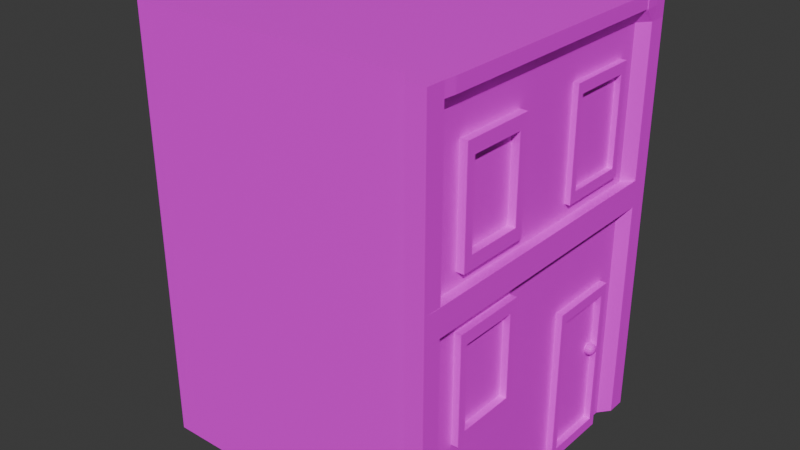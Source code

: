# Source: house.blend  (saved by Blender 4.0.36; exported with 4.5.12 LTS)
import bpy
from mathutils import Matrix  # noqa: F401  (used for matrix-valued properties, if any)

bpy.ops.wm.read_factory_settings(use_empty=True)
scene = bpy.context.scene
scene.name = 'Scene'

# ---- collections
col_collection = bpy.data.collections.new('Collection'); scene.collection.children.link(col_collection)

# ---- images (referenced by path relative to the original .blend; pixels are not part of the script)
import os
ASSET_DIR = os.environ.get("B2B_ASSET_DIR", "")  # directory of the original .blend (textures are referenced by path, not embedded)
HERE = os.path.dirname(os.path.abspath(__file__))  # packed textures are extracted next to this script under _unpacked/

def load_image(name, relpath, width, height, colorspace="sRGB"):
    """Load a texture the original file referenced (path relative to the .blend, or extracted next to this script)."""
    p = next((c for c in (os.path.join(HERE, relpath), os.path.join(ASSET_DIR, relpath)) if relpath and os.path.exists(c)), "")
    if p:
        img = bpy.data.images.load(p, check_existing=True)
        img.name = name
    else:  # same state as the original file: an image datablock whose file is absent (Cycles renders it pink)
        img = bpy.data.images.new(name, width, height)
        img.source = "FILE"
        img.filepath = "//" + (relpath or name)
    img.colorspace_settings.name = colorspace
    return img
img_brick_texture_2_jpeg = load_image('brick texture 2.jpeg', 'brick texture 2.jpeg', 1024, 1024, 'sRGB')
img_window_texture_2_jpg = load_image('window texture 2.jpg', 'window texture 2.jpg', 1024, 1024, 'sRGB')
img_wood_texture_wooh_jpeg = load_image('wood texture wooh.jpeg', 'wood texture wooh.jpeg', 1024, 1024, 'sRGB')
img_wood_texture_jpeg = load_image('wood texture.jpeg', 'wood texture.jpeg', 1024, 1024, 'sRGB')
img_gold_texture_jpeg = load_image('gold texture.jpeg', 'gold texture.jpeg', 1024, 1024, 'sRGB')

# ---- materials (node trees are filled in below, after node groups)
mat_material_002 = bpy.data.materials.new('Material.002')
mat_material_002.use_transparent_shadow = False
mat_material_001 = bpy.data.materials.new('Material.001')
mat_material_001.use_transparent_shadow = False
mat_material_005 = bpy.data.materials.new('Material.005')
mat_material_005.use_transparent_shadow = False
mat_material = bpy.data.materials.new('Material')
mat_material.alpha_threshold = 0.0
mat_material.use_transparent_shadow = False
mat_material.roughness = 0.5
mat_material.line_color = (0.0, 0.0, 0.0, 1.0)
mat_material_003 = bpy.data.materials.new('Material.003')
mat_material_003.use_transparent_shadow = False
mat_material_004 = bpy.data.materials.new('Material.004')
mat_material_004.use_transparent_shadow = False
mat_material_006 = bpy.data.materials.new('Material.006')
mat_material_006.use_transparent_shadow = False

# ---- material node trees
mat_material_002.use_nodes = True; mat_material_002.node_tree.nodes.clear()
_N = mat_material_002.node_tree.nodes; _L = mat_material_002.node_tree.links
n0 = _N.new('ShaderNodeBsdfPrincipled'); n0.name = 'Principled BSDF'; n0.location = (10, 300)
n0.inputs[3].default_value = 1.45
n1 = _N.new('ShaderNodeOutputMaterial'); n1.name = 'Material Output'; n1.location = (300, 300)
n2 = _N.new('ShaderNodeTexImage'); n2.name = 'Image Texture'; n2.location = (-351, 260)
n2.image = img_brick_texture_2_jpeg
_L.new(n0.outputs[0], n1.inputs[0])
_L.new(n2.outputs[0], n0.inputs[0])
n1.is_active_output = True
mat_material_001.use_nodes = True; mat_material_001.node_tree.nodes.clear()
_N = mat_material_001.node_tree.nodes; _L = mat_material_001.node_tree.links
n0 = _N.new('ShaderNodeBsdfPrincipled'); n0.name = 'Principled BSDF'; n0.location = (10, 300)
n0.inputs[3].default_value = 1.45
n1 = _N.new('ShaderNodeOutputMaterial'); n1.name = 'Material Output'; n1.location = (300, 300)
n2 = _N.new('ShaderNodeTexImage'); n2.name = 'Image Texture'; n2.location = (-332, 241)
n2.image = img_window_texture_2_jpg
_L.new(n0.outputs[0], n1.inputs[0])
_L.new(n2.outputs[0], n0.inputs[0])
n1.is_active_output = True
mat_material_005.use_nodes = True; mat_material_005.node_tree.nodes.clear()
_N = mat_material_005.node_tree.nodes; _L = mat_material_005.node_tree.links
n0 = _N.new('ShaderNodeBsdfPrincipled'); n0.name = 'Principled BSDF'; n0.location = (10, 300)
n0.inputs[3].default_value = 1.45
n1 = _N.new('ShaderNodeOutputMaterial'); n1.name = 'Material Output'; n1.location = (300, 300)
n2 = _N.new('ShaderNodeTexImage'); n2.name = 'Image Texture'; n2.location = (-363, 249)
n2.image = img_wood_texture_wooh_jpeg
_L.new(n0.outputs[0], n1.inputs[0])
_L.new(n2.outputs[0], n0.inputs[0])
n1.is_active_output = True
mat_material.use_nodes = True; mat_material.node_tree.nodes.clear()
_N = mat_material.node_tree.nodes; _L = mat_material.node_tree.links
n0 = _N.new('ShaderNodeOutputMaterial'); n0.name = 'Material Output'; n0.location = (300, 300)
n1 = _N.new('ShaderNodeBsdfPrincipled'); n1.name = 'Principled BSDF'; n1.location = (10, 300)
n1.inputs[3].default_value = 1.45
_L.new(n1.outputs[0], n0.inputs[0])
n0.is_active_output = True
mat_material_003.use_nodes = True; mat_material_003.node_tree.nodes.clear()
_N = mat_material_003.node_tree.nodes; _L = mat_material_003.node_tree.links
n0 = _N.new('ShaderNodeBsdfPrincipled'); n0.name = 'Principled BSDF'; n0.location = (10, 300)
n0.inputs[3].default_value = 1.45
n1 = _N.new('ShaderNodeOutputMaterial'); n1.name = 'Material Output'; n1.location = (300, 300)
n2 = _N.new('ShaderNodeTexImage'); n2.name = 'Image Texture'; n2.location = (-343, 239)
n2.image = img_wood_texture_jpeg
_L.new(n0.outputs[0], n1.inputs[0])
_L.new(n2.outputs[0], n0.inputs[0])
n1.is_active_output = True
mat_material_004.use_nodes = True; mat_material_004.node_tree.nodes.clear()
_N = mat_material_004.node_tree.nodes; _L = mat_material_004.node_tree.links
n0 = _N.new('ShaderNodeBsdfPrincipled'); n0.name = 'Principled BSDF'; n0.location = (10, 300)
n0.inputs[3].default_value = 1.45
n1 = _N.new('ShaderNodeOutputMaterial'); n1.name = 'Material Output'; n1.location = (300, 300)
n2 = _N.new('ShaderNodeTexImage'); n2.name = 'Image Texture'; n2.location = (-394, 264)
n2.image = img_wood_texture_jpeg
_L.new(n0.outputs[0], n1.inputs[0])
_L.new(n2.outputs[0], n0.inputs[0])
n1.is_active_output = True
mat_material_006.use_nodes = True; mat_material_006.node_tree.nodes.clear()
_N = mat_material_006.node_tree.nodes; _L = mat_material_006.node_tree.links
n0 = _N.new('ShaderNodeBsdfPrincipled'); n0.name = 'Principled BSDF'; n0.location = (10, 300)
n0.inputs[3].default_value = 1.45
n1 = _N.new('ShaderNodeOutputMaterial'); n1.name = 'Material Output'; n1.location = (300, 300)
n2 = _N.new('ShaderNodeTexImage'); n2.name = 'Image Texture'; n2.location = (-366, 255)
n2.image = img_gold_texture_jpeg
_L.new(n0.outputs[0], n1.inputs[0])
_L.new(n2.outputs[0], n0.inputs[0])
n1.is_active_output = True

# ---- world
world_world = bpy.data.worlds.new('World'); scene.world = world_world
world_world.use_nodes = True; world_world.node_tree.nodes.clear()
_N = world_world.node_tree.nodes; _L = world_world.node_tree.links
n0 = _N.new('ShaderNodeOutputWorld'); n0.name = 'World Output'; n0.location = (300, 300)
n1 = _N.new('ShaderNodeBackground'); n1.name = 'Background'; n1.location = (10, 300)
n1.inputs[0].default_value = (0.05088, 0.05088, 0.05088, 1.0)
_L.new(n1.outputs[0], n0.inputs[0])
n0.is_active_output = True
world_world.color = (0.05088, 0.05088, 0.05088)
world_world.use_sun_shadow = False
world_world.sun_shadow_jitter_overblur = 0.0

# ---- meshes
me_cube = bpy.data.meshes.new('Cube')
me_cube.from_pydata([(1.0, 1.0, 1.0), (1.0, 1.0, -1.0), (1.0, -1.0, 1.0), (1.0, -1.0, -1.0), (-1.0, 1.0, 1.0), (-1.0, 1.0, -1.0), (-1.0, -1.0, 1.0), (-1.0, -1.0, -1.0), (1.064, 0.9533, -0.5), (-1.0, -1.0, 0.0), (-1.0, 0.5, 0.875), (-1.0, 1.0, 0.0), (-1.0, 0.0, -1.0), (1.069, 0.0, 1.0), (-1.0, 0.0, 1.0), (1.0, 0.0, -1.0), (1.0, 0.0, 0.0), (-1.0, 0.0, 0.0), (-1.0, -0.5, -1.0), (1.069, -0.5, 1.0), (1.0, -0.5, -0.05602), (-1.0, -0.5, 1.0), (1.0, -0.5, -1.0), (-1.0, -0.5, 0.0), (-1.0, 0.5, 1.0), (1.0, 0.5, -0.9505), (-1.0, 0.5, 0.0), (-1.0, 0.5, -1.0), (1.069, 0.5, 1.0), (1.0, 0.5, 0.0), (-1.0, -1.0, 0.5), (1.064, 0.9533, 0.75), (1.0, 0.5, 0.875), (-1.0, 1.0, 0.5), (1.0, 0.0, 0.5), (-1.0, 0.0, 0.5), (-1.0, -0.5, 0.5), (-1.0, 0.5, 0.5), (1.07, 0.9768, 1.0), (1.0, -0.5, 0.875), (-1.0, 1.0, -0.5), (-1.0, -1.0, -0.5), (-1.0, 0.0, -0.5), (1.0, 0.0, -0.5), (-1.044, -0.5, -0.5), (1.0, -0.5, -0.5), (-1.0, 0.5, -0.5), (-1.0, -0.75, -1.0), (1.069, -0.75, 1.0), (1.0, -0.694, -0.05602), (-1.0, -0.75, 1.0), (1.0, -0.75, -1.0), (-1.0, -0.75, 0.0), (-1.0, -0.75, 0.5), (1.0, -0.6891, 0.5), (-1.044, -0.75, -0.5), (1.0, -0.694, -0.444), (-1.0, -0.25, 1.0), (1.0, -0.25, -1.0), (-1.0, -0.25, 0.0), (-1.0, -0.25, -1.0), (1.069, -0.25, 1.0), (1.0, -0.306, -0.05602), (1.0, -0.25, 0.5), (-1.0, -0.25, 0.5), (1.0, -0.306, -0.444), (-1.0, -0.25, -0.5), (-1.0, 0.25, -1.0), (1.069, 0.25, 1.0), (1.0, 0.25, 0.0), (-1.0, 0.25, 1.0), (1.0, 0.2995, -0.9505), (-1.0, 0.25, 0.0), (-1.0, 0.25, 0.5), (-1.0, 0.25, -0.5), (1.0, 0.2995, -0.5), (-1.0, 0.75, 1.0), (1.0, 0.7005, -0.9505), (-1.0, 0.75, 0.0), (-1.0, 0.75, -1.0), (1.069, 0.75, 1.0), (1.0, 0.75, 0.0), (1.0, 0.75, 0.5), (-1.0, 0.75, 0.5), (1.0, 0.75, -0.5), (-1.0, 0.75, -0.5), (-1.0, -1.0, -0.25), (1.064, 0.9533, -0.25), (-1.0, -0.5, 0.875), (-1.0, 1.0, -0.25), (-1.0, 0.0, -0.25), (1.0, 0.0, -0.25), (-1.0, -0.5, -0.25), (1.0, 0.5, -0.25), (-1.0, 0.5, -0.25), (-1.0, -0.75, -0.25), (1.0, -0.694, -0.25), (1.0, -0.306, -0.25), (-1.0, -0.25, -0.25), (-1.0, 0.25, -0.25), (1.0, 0.2995, -0.2995), (1.0, 0.7005, -0.2995), (-1.0, 0.75, -0.25), (1.064, 0.9533, 0.0), (-1.0, 0.0, 0.875), (-1.0, 1.0, 0.25), (1.0, 0.0, 0.25), (-1.0, 0.0, 0.25), (-1.0, -0.5, 0.25), (1.0, -0.5, 0.3109), (-1.0, 0.5, 0.25), (-1.0, -1.0, 0.25), (1.0, -0.6891, 0.3109), (-1.0, -0.75, 0.25), (-1.0, -0.25, 0.25), (1.0, -0.3109, 0.3109), (-1.0, 0.25, 0.25), (-1.0, 0.75, 0.25), (-1.0, -1.0, 0.75), (1.064, 0.9533, 0.25), (1.0, 0.0, 0.875), (-1.0, 1.0, 0.75), (1.0, 0.0, 0.75), (-1.0, 0.0, 0.75), (-1.0, -0.5, 0.75), (1.0, -0.5, 0.75), (1.0, 0.5, 0.75), (-1.0, 0.5, 0.75), (-1.0, -0.75, 0.75), (1.0, -0.6891, 0.6891), (1.0, -0.3109, 0.6891), (-1.0, -0.25, 0.75), (-1.0, 0.25, 0.75), (-1.0, 0.75, 0.75), (1.064, 0.9533, 0.5), (-1.0, 1.0, 0.875), (-1.0, 1.0, -0.75), (-1.0, 0.0, -0.75), (1.0, 0.0, -0.75), (-1.044, -0.5, -0.75), (1.0, -0.5, -0.75), (-1.0, 0.5, -0.75), (-1.0, -1.0, -0.75), (1.0, -0.75, -0.75), (-1.044, -0.75, -0.75), (-1.0, -0.25, -0.75), (1.0, -0.25, -0.75), (1.0, 0.2995, -0.75), (-1.0, 0.25, -0.75), (-1.0, 0.75, -0.75), (1.0, 0.7005, -0.75), (1.0, -0.75, 0.75), (1.0, -0.75, 0.5), (1.0, -0.25, 0.75), (1.0, -0.3109, 0.5), (1.0, -0.75, 0.25), (1.0, -0.25, 0.25), (1.0, -0.5, 0.25), (1.0, -0.5, 0.6891), (1.0, 0.25, 0.75), (1.0, 0.25, 0.5), (1.0, 0.75, 0.75), (1.0, 0.25, 0.25), (1.0, 0.75, 0.25), (1.0, 0.5, 0.25), (1.0, -0.25, 0.0), (1.0, -0.5, 0.0), (1.0, -0.25, -0.5), (1.0, -0.5, -0.444), (1.0, -0.75, 0.0), (1.0, -0.75, -0.5), (1.0, -0.75, -0.25), (1.0, -0.25, -0.25), (1.0, 0.25, -1.0), (1.0, 0.5, -1.0), (1.0, 0.25, -0.75), (1.0, 0.25, -0.25), (1.0, 0.25, -0.5), (1.0, 0.75, -1.0), (1.0, 0.75, -0.75), (1.0, 0.75, -0.25), (1.0, 0.7005, -0.5), (1.0, 0.5, -0.2995), (0.875, 1.0, 0.75), (0.875, 1.0, 0.25), (-1.0, -0.25, 0.125), (-1.0, -0.75, 0.125), (-1.0, 0.5, 0.125), (0.875, 1.0, -0.25), (0.875, 1.0, -0.5), (-1.0, -0.5, 0.125), (-1.0, 0.0, 0.125), (1.045, 0.2995, -0.9505), (1.045, 0.2995, -0.75), (1.045, 0.2995, -0.2995), (1.045, 0.2995, -0.5), (-1.0, 1.0, 0.125), (-1.0, -1.0, 0.875), (1.045, 0.7005, -0.2995), (1.0, 1.0, 0.125), (1.045, 0.5, -0.2995), (1.0, 0.25, 0.75), (1.0, 0.25, 0.5), (1.0, 0.75, 0.75), (1.0, 0.75, 0.5), (1.0, 0.25, 0.25), (1.0, 0.75, 0.25), (1.0, 0.5, 0.25), (1.0, 0.5, 0.75), (1.0, 0.2987, 0.7013), (1.0, 0.2987, 0.5), (1.0, 0.7013, 0.7013), (1.0, 0.7013, 0.5), (1.0, 0.2987, 0.2987), (1.0, 0.7013, 0.2987), (1.0, 0.5, 0.2987), (1.0, 0.5, 0.7013), (1.037, 0.2987, 0.7013), (1.037, 0.7013, 0.7013), (1.037, 0.5, 0.7013), (1.052, -0.6891, 0.6891), (1.052, -0.3109, 0.6891), (1.052, -0.5, 0.6891), (-1.0, 0.25, 0.125), (-1.0, 0.75, 0.125), (-1.0, -1.0, 0.125), (-1.0, -1.0, 0.1875), (1.0, 0.75, 0.1875), (-1.0, 0.75, 0.1875), (-1.0, 0.25, 0.1875), (1.0, 0.25, 0.1875), (1.0, -0.25, 0.1875), (-1.0, -0.25, 0.1875), (-1.0, -0.75, 0.1875), (1.0, -0.75, 0.1875), (-1.0, 0.5, 0.1875), (1.0, 0.5, 0.1875), (1.0, -0.5, 0.1875), (-1.0, -0.5, 0.1875), (-1.0, 0.0, 0.1875), (1.0, 0.0, 0.1875), (-1.0, 1.0, 0.1875), (1.0, -1.0, 0.1875), (1.0, 1.0, 0.1875), (1.0, 1.0, 0.0625), (1.0, -1.0, 0.0625), (-1.0, 1.0, 0.0625), (1.0, 0.0, 0.0625), (-1.0, 0.0, 0.0625), (-1.0, -0.5, 0.0625), (1.0, -0.5, 0.0625), (1.0, 0.5, 0.0625), (-1.0, 0.5, 0.0625), (1.0, -0.75, 0.0625), (-1.0, -0.75, 0.0625), (-1.0, -0.25, 0.0625), (1.0, -0.25, 0.0625), (1.0, 0.25, 0.0625), (-1.0, 0.25, 0.0625), (-1.0, 0.75, 0.0625), (1.0, 0.75, 0.0625), (-1.0, -1.0, 0.0625), (-1.0, -0.875, -1.0), (1.069, -0.875, 1.0), (1.0, -0.875, 0.0), (1.0, -0.875, 0.5), (1.0, -0.875, -0.5), (-1.0, -0.875, 1.0), (1.0, -0.875, -1.0), (-1.0, -0.875, 0.0), (-1.0, -0.875, 0.5), (-1.022, -0.875, -0.5), (-1.0, -0.875, -0.25), (1.0, -0.875, -0.25), (-1.0, -0.875, 0.25), (1.0, -0.875, 0.25), (-1.0, -0.875, 0.75), (1.0, -0.875, 0.75), (-1.022, -0.875, -0.75), (1.0, -0.875, -0.75), (-1.0, -0.875, 0.125), (0.875, 1.0, 0.5), (1.0, -0.875, 0.1875), (-1.0, -0.875, 0.1875), (1.0, -0.875, 0.0625), (-1.0, -0.875, 0.0625), (-1.0, 0.875, 1.0), (1.0, 0.875, -1.0), (-1.0, 0.875, 0.0), (-1.0, 0.875, 0.5), (-1.0, 0.875, -0.5), (-1.0, 0.875, -1.0), (1.069, 0.875, 1.0), (1.0, 0.875, 0.0), (1.0, 0.875, 0.5), (1.0, 0.875, -0.5), (1.0, 0.875, -0.25), (-1.0, 0.875, -0.25), (1.0, 0.875, 0.25), (-1.0, 0.875, 0.25), (1.0, 0.875, 0.75), (-1.0, 0.875, 0.75), (1.0, 0.875, -0.75), (-1.0, 0.875, -0.75), (-1.0, 0.875, 0.125), (-1.0, 0.875, 0.1875), (1.0, 0.875, 0.1875), (-1.0, 0.875, 0.0625), (1.0, 0.875, 0.0625), (0.0, 1.0, -1.0), (0.0, -1.0, 1.0), (0.0, -1.0, -1.0), (0.0, 1.0, 1.0), (0.0, 1.0, 0.0), (0.0, -1.0, 0.0), (0.0, 0.0, -1.0), (0.0, 0.0, 1.0), (0.0, -0.5, -1.0), (0.0, -0.5, 1.0), (0.0, 0.5, 1.0), (0.0, 0.5, -1.0), (0.0, 1.0, 0.5), (0.0, -1.0, 0.5), (0.0, -1.0, -0.5), (0.0, 1.0, -0.5), (0.0, -0.75, -1.0), (0.0, -0.75, 1.0), (0.0, -0.25, 1.0), (0.0, -0.25, -1.0), (0.0, 0.25, 1.0), (0.0, 0.25, -1.0), (0.0, 0.75, -1.0), (0.0, 0.75, 1.0), (0.0, -1.0, -0.25), (0.0, 1.0, -0.25), (0.0, -1.0, 0.25), (0.0, 1.0, 0.25), (0.0, 1.0, 0.75), (0.0, -1.0, 0.75), (0.0, 1.0, -0.75), (0.0, -1.0, -0.75), (0.0, -1.0, 0.125), (0.0, 1.0, 0.125), (0.0, 1.0, 0.1875), (0.0, -1.0, 0.1875), (0.0, 1.0, 0.0625), (0.0, -1.0, 0.0625), (0.0, -0.875, -1.0), (0.0, -0.875, 1.0), (0.0, 0.875, 1.0), (0.0, 0.875, -1.0), (0.5, -1.0, -1.0), (0.5, 1.0, 1.0), (0.5, 1.0, 0.0), (0.5, 0.0, 1.0), (0.5, -0.5, 1.0), (0.5, 0.5, 1.0), (0.5, 1.0, 0.5), (0.5, 1.0, -0.5), (0.5, -0.75, 1.0), (0.5, -0.25, 1.0), (0.5, 0.25, 1.0), (0.5, 0.75, 1.0), (0.5, 1.0, -0.25), (0.5, 1.0, 0.25), (0.5, 1.0, 0.75), (0.5, 1.0, -0.75), (0.5, 1.0, 0.125), (0.5, 1.0, 0.1875), (0.5, 1.0, 0.0625), (0.5, -0.875, 1.0), (0.5, 0.875, 1.0), (0.5, 1.0, -1.0), (0.5, -1.0, 1.0), (0.5, -1.0, 0.0), (0.5, 0.0, -1.0), (0.5, -0.5, -1.0), (0.5, 0.5, -1.0), (0.5, -1.0, 0.5), (0.5, -1.0, -0.5), (0.5, -0.75, -1.0), (0.5, -0.25, -1.0), (0.5, 0.25, -1.0), (0.5, 0.75, -1.0), (0.5, -1.0, -0.25), (0.5, -1.0, 0.25), (0.5, -1.0, 0.75), (0.5, -1.0, -0.75), (0.5, -1.0, 0.125), (0.5, -1.0, 0.1875), (0.5, -1.0, 0.0625), (0.5, -0.875, -1.0), (0.5, 0.875, -1.0), (0.75, -1.0, -1.0), (0.75, 1.0, 1.0), (0.75, 1.0, 0.0), (0.75, 0.0, 1.0), (0.75, -0.5, 1.0), (0.75, 0.5, 1.0), (0.75, 1.0, 0.5), (0.75, 1.0, -0.5), (0.75, -0.75, 1.0), (0.75, -0.25, 1.0), (0.75, 0.25, 1.0), (0.75, 0.75, 1.0), (0.75, 1.0, -0.25), (0.75, 1.0, 0.25), (0.75, 1.0, 0.75), (0.75, 1.0, -0.75), (0.75, 1.0, 0.125), (0.75, 1.0, 0.1875), (0.75, 1.0, 0.0625), (0.75, -0.875, 1.0), (0.75, 0.875, 1.0), (0.75, 1.0, -1.0), (0.75, -1.0, 1.0), (0.75, -1.0, 0.0), (0.75, 0.0, -1.0), (0.75, -0.5, -1.0), (0.75, 0.5, -1.0), (0.75, -1.0, 0.5), (0.75, -1.0, -0.5), (0.75, -0.75, -1.0), (0.75, -0.25, -1.0), (0.75, 0.25, -1.0), (0.75, 0.75, -1.0), (0.75, -1.0, -0.25), (0.75, -1.0, 0.25), (0.75, -1.0, 0.75), (0.75, -1.0, -0.75), (0.75, -1.0, 0.125), (0.75, -1.0, 0.1875), (0.75, -1.0, 0.0625), (0.75, -0.875, -1.0), (0.75, 0.875, -1.0), (0.875, -1.0, -1.0), (0.875, 1.0, 1.0), (0.875, 1.0, 0.0), (0.875, 0.0, 1.0), (0.875, -0.5, 1.0), (0.875, 0.5, 1.0), (0.875, 1.0, 0.5), (0.875, 1.0, -0.5), (0.875, -0.75, 1.0), (0.875, -0.25, 1.0), (0.875, 0.25, 1.0), (0.875, 0.75, 1.0), (0.875, 1.0, -0.25), (0.875, 1.0, 0.25), (0.875, 1.0, 0.75), (0.875, 1.0, -0.75), (0.875, 1.0, 0.125), (0.875, 1.0, 0.1875), (0.875, 1.0, 0.0625), (0.875, -0.875, 1.0), (0.875, 0.875, 1.0), (0.875, 1.0, -1.0), (0.875, -1.0, 1.0), (0.875, -1.0, 0.0), (0.875, 0.0, -1.0), (0.875, -0.5, -1.0), (0.875, 0.5, -1.0), (0.875, -1.0, 0.5), (0.875, -1.0, -0.5), (0.875, -0.75, -1.0), (0.875, -0.25, -1.0), (0.875, 0.25, -1.0), (0.875, 0.75, -1.0), (0.875, -1.0, -0.25), (0.875, -1.0, 0.25), (0.875, -1.0, 0.75), (0.875, -1.0, -0.75), (0.875, -1.0, 0.125), (0.875, -1.0, 0.1875), (0.875, -1.0, 0.0625), (0.875, -0.875, -1.0), (0.875, 0.875, -1.0), (0.875, 1.0, 1.0), (1.0, 0.875, -1.0), (0.875, 1.0, 0.0), (1.0, 1.0, 0.0625), (1.0, 1.0, 1.0), (1.0, 1.0, -1.0), (1.064, -0.957, 0.125), (1.064, 0.7178, 0.1875), (1.064, 0.2393, 0.1875), (1.064, -0.2393, 0.1875), (1.064, -0.7178, 0.1875), (1.064, 0.4785, 0.1875), (1.064, -0.4785, 0.1875), (1.064, 0.0, 0.1875), (1.064, -0.957, 0.1875), (1.064, 0.957, 0.1875), (1.064, 0.957, 0.125), (1.064, -0.8374, 0.1875), (1.064, 0.8374, 0.1875), (1.064, 0.957, 0.0625), (1.064, -0.957, 0.0625), (1.064, 0.0, 0.0625), (1.064, -0.4785, 0.0625), (1.064, 0.4785, 0.0625), (1.064, -0.7178, 0.0625), (1.064, -0.2393, 0.0625), (1.064, 0.2393, 0.0625), (1.064, 0.7178, 0.0625), (1.064, -0.8374, 0.0625), (1.064, 0.8374, 0.0625), (0.875, 1.0, -0.75), (0.875, 1.0, 0.125), (1.0, 1.0, 0.125), (1.0, 1.0, 0.1875), (0.875, 1.0, 0.1875), (0.875, 1.0, 0.0625), (1.072, 0.8757, 1.0), (1.0, 0.875, 0.0), (1.0, 0.875, 0.5), (1.0, 0.875, -0.5), (1.0, 0.875, -0.25), (1.0, 0.875, 0.25), (1.0, 0.875, 0.75), (1.0, 0.875, -0.75), (1.0, 0.875, 0.1875), (1.0, 0.875, 0.0625), (0.875, 1.0, -1.0), (1.064, 1.078, -0.75), (1.064, 1.078, -1.0), (1.064, 1.078, -0.25), (1.064, 1.078, -0.5), (0.939, 1.078, 1.0), (1.064, 1.078, 1.0), (0.939, 1.078, -0.5), (0.939, 1.078, 0.5), (1.064, 1.078, 0.5), (1.064, 0.9533, -1.0), (1.064, 1.078, 0.0625), (1.064, 1.078, 0.0), (0.939, 1.078, 0.0), (1.064, 1.078, 0.75), (1.064, 0.9533, 0.1875), (1.064, 0.9533, 0.0625), (0.939, 1.078, 0.1875), (1.064, 1.078, 0.1875), (1.064, 1.078, 0.25), (0.939, 1.078, 0.0625), (1.064, 0.9533, -0.75), (0.939, 1.078, 0.75), (1.064, 1.078, 0.125), (0.939, 1.078, 0.25), (0.939, 1.078, -0.25), (0.939, 1.078, 0.125), (0.939, 1.078, -0.75), (0.939, 1.078, -1.0), (1.063, -1.077, -0.75), (1.063, -1.077, -1.0), (1.063, -0.9521, 1.0), (1.063, -1.077, 1.0), (0.9381, -1.077, -1.0), (1.063, -1.077, 0.0625), (1.063, -1.077, 0.0), (1.063, -0.9521, 0.0), (1.063, -1.077, 0.75), (1.063, -1.077, 0.5), (1.063, -0.9521, 0.5), (1.063, -1.077, -0.25), (1.063, -1.077, -0.5), (1.063, -0.9521, -0.5), (1.063, -0.9521, -0.25), (1.063, -1.077, 0.25), (1.063, -0.9521, 0.25), (1.063, -0.9521, 0.75), (1.063, -0.9521, -0.75), (1.063, -1.077, 0.1875), (1.063, -1.077, 0.125), (1.063, -0.9521, 0.1875), (1.063, -0.9521, 0.0625), (1.063, -0.9521, -1.0), (0.9381, -1.077, 1.0), (0.9381, -1.077, 0.0), (0.9381, -1.077, 0.5), (0.9381, -1.077, -0.5), (0.9381, -1.077, -0.25), (0.9381, -1.077, 0.25), (0.9381, -1.077, 0.75), (0.9381, -1.077, -0.75), (0.9381, -1.077, 0.125), (0.9381, -1.077, 0.1875), (0.9381, -1.077, 0.0625), (-1.0, -0.75, 0.875), (1.0, -0.75, 0.875), (1.0, -0.25, 0.875), (-1.0, -0.25, 0.875), (-1.0, 0.25, 0.875), (1.0, 0.25, 0.875), (1.0, 0.75, 0.875), (-1.0, 0.75, 0.875), (1.0, 0.875, 0.875), (-1.0, -0.875, 0.875), (1.0, -0.875, 0.875), (1.0, 0.875, 0.875), (-1.0, 0.875, 0.875), (0.0, 1.0, 0.875), (0.0, -1.0, 0.875), (0.5, -1.0, 0.875), (0.5, 1.0, 0.875), (0.75, -1.0, 0.875), (0.75, 1.0, 0.875), (0.875, -1.0, 0.875), (0.875, 1.0, 0.875), (0.875, 1.0, 0.875), (1.064, 0.9533, 0.875), (1.064, 1.078, 0.875), (0.939, 1.078, 0.875), (1.063, -1.077, 0.875), (1.063, -0.9521, 0.875), (0.9381, -1.077, 0.875), (-1.0, -1.0, 0.9375), (-1.0, 1.0, 0.9375), (1.069, 0.0, 0.9375), (-1.0, 0.0, 0.9375), (-1.0, -0.5, 0.9375), (1.069, -0.5, 0.9375), (1.069, 0.5, 0.9375), (-1.0, 0.5, 0.9375), (-1.0, -0.75, 0.9375), (1.069, -0.75, 0.9375), (1.069, -0.25, 0.9375), (-1.0, -0.25, 0.9375), (-1.0, 0.25, 0.9375), (1.069, 0.25, 0.9375), (1.069, 0.75, 0.9375), (-1.0, 0.75, 0.9375), (1.072, 0.8757, 0.9375), (-1.0, -0.875, 0.9375), (1.069, -0.875, 0.9375), (1.069, 0.875, 0.9375), (-1.0, 0.875, 0.9375), (0.0, 1.0, 0.9375), (0.0, -1.0, 0.9375), (0.5, -1.0, 0.9375), (0.5, 1.0, 0.9375), (0.75, -1.0, 0.9375), (0.75, 1.0, 0.9375), (0.875, -1.0, 0.9375), (0.875, 1.0, 0.9375), (0.875, 1.0, 0.9375), (1.07, 0.9768, 0.9375), (1.064, 1.078, 0.9375), (0.939, 1.078, 0.9375), (1.063, -1.077, 0.9375), (1.063, -0.9521, 0.9375), (0.9381, -1.077, 0.9375)], [], [(348, 267, 6, 310), (637, 310, 6, 615), (635, 286, 4, 616), (475, 268, 3, 435), (282, 275, 568, 573), (243, 199, 509, 510), (302, 287, 478, 520), (242, 282, 573, 571), (297, 288, 11, 89), (333, 314, 9, 86), (98, 59, 17, 90), (176, 69, 16, 91), (628, 68, 13, 617), (466, 173, 15, 459), (626, 57, 14, 618), (329, 70, 14, 316), (623, 50, 21, 619), (95, 52, 23, 92), (150, 181, 101, 182, 100, 75, 147, 71, 25, 77), (625, 61, 19, 620), (465, 58, 22, 460), (327, 57, 21, 318), (332, 76, 24, 319), (467, 178, 174, 461), (629, 80, 28, 621), (180, 81, 29, 93), (99, 72, 26, 94), (627, 70, 24, 622), (116, 73, 37, 110), (113, 53, 36, 108), (114, 64, 35, 107), (162, 160, 34, 106), (453, 451, 508, 512), (3, 268, 575, 553), (299, 289, 33, 105), (335, 322, 30, 111), (148, 74, 46, 141), (146, 167, 45, 140), (144, 55, 44, 139), (175, 177, 43, 138), (145, 66, 42, 137), (340, 323, 41, 142), (303, 290, 40, 136), (474, 458, 577, 586), (437, 453, 512, 479), (140, 45, 170, 143), (278, 271, 55, 144), (274, 270, 53, 113), (272, 269, 52, 95), (632, 267, 50, 623), (620, 19, 48, 624), (460, 22, 51, 464), (318, 21, 50, 326), (139, 44, 66, 145), (138, 43, 167, 146), (108, 36, 64, 114), (106, 34, 63, 156), (316, 14, 57, 327), (459, 15, 58, 465), (617, 13, 61, 625), (91, 16, 165, 172), (619, 21, 57, 626), (92, 23, 59, 98), (137, 42, 74, 148), (97, 62, 20, 49, 96, 56, 168, 65), (107, 35, 73, 116), (618, 14, 70, 627), (90, 17, 72, 99), (319, 24, 70, 329), (461, 174, 173, 466), (621, 28, 68, 628), (93, 29, 69, 176), (141, 46, 85, 149), (302, 295, 84, 179), (110, 37, 83, 117), (298, 294, 82, 163), (296, 293, 81, 180), (634, 292, 80, 629), (476, 287, 178, 467), (349, 286, 76, 332), (94, 26, 78, 102), (622, 24, 76, 630), (46, 94, 102, 85), (295, 296, 180, 84), (42, 90, 99, 74), (44, 92, 98, 66), (43, 91, 172, 167), (271, 272, 95, 55), (74, 99, 94, 46), (55, 95, 92, 44), (177, 176, 91, 43), (66, 98, 90, 42), (323, 333, 86, 41), (290, 297, 89, 40), (631, 595, 609, 645), (295, 302, 520, 516), (306, 298, 163, 227), (235, 110, 117, 228), (239, 107, 116, 229), (236, 164, 162, 230), (240, 106, 156, 231), (238, 108, 114, 232), (283, 274, 113, 233), (237, 157, 155, 234), (344, 335, 111, 226), (305, 299, 105, 241), (265, 277, 569, 562), (294, 298, 518, 515), (230, 162, 106, 240), (232, 114, 107, 239), (233, 113, 108, 238), (231, 156, 157, 237), (227, 163, 164, 236), (229, 116, 110, 235), (37, 127, 133, 83), (294, 300, 161, 82), (35, 123, 132, 73), (36, 124, 131, 64), (34, 122, 153, 63), (270, 276, 128, 53), (73, 132, 127, 37), (53, 128, 124, 36), (64, 131, 123, 35), (160, 159, 122, 34), (448, 441, 281, 184), (473, 472, 584, 585), (289, 301, 121, 33), (322, 338, 118, 30), (287, 302, 179, 178), (27, 141, 149, 79), (12, 137, 148, 67), (15, 138, 146, 58), (18, 139, 145, 60), (262, 278, 144, 47), (22, 140, 143, 51), (293, 296, 517, 514), (633, 263, 554, 649), (291, 303, 136, 5), (311, 340, 142, 7), (60, 145, 137, 12), (173, 175, 138, 15), (47, 144, 139, 18), (58, 146, 140, 22), (67, 148, 141, 27), (162, 164, 207, 205), (164, 163, 206, 207), (126, 159, 201, 208), (160, 162, 205, 202), (159, 160, 202, 201), (163, 82, 204, 206), (82, 161, 203, 204), (161, 126, 208, 203), (450, 442, 189, 507), (247, 257, 503, 498), (185, 232, 239, 191), (186, 233, 238, 190), (75, 100, 194, 195), (223, 229, 235, 187), (507, 189, 530, 550), (71, 147, 193, 192), (115, 154, 130, 158, 129, 54, 112, 109), (252, 187, 224, 259), (248, 191, 223, 258), (569, 613, 612, 560), (189, 188, 548, 530), (249, 190, 185, 255), (285, 280, 186, 254), (346, 341, 225, 261), (307, 304, 196, 246), (284, 253, 501, 505), (598, 300, 519, 595), (253, 250, 499, 501), (100, 182, 200, 194), (255, 185, 191, 248), (254, 186, 190, 249), (260, 308, 506, 504), (182, 101, 198, 200), (511, 184, 547, 540), (147, 75, 195, 193), (258, 223, 187, 252), (214, 212, 211, 216, 209, 210, 213, 215), (216, 211, 218, 219), (209, 216, 219, 217), (129, 158, 222, 220), (158, 130, 221, 222), (250, 256, 502, 499), (304, 305, 241, 196), (341, 344, 226, 225), (251, 260, 504, 500), (280, 283, 233, 186), (190, 238, 232, 185), (522, 514, 103, 539), (515, 518, 119, 134), (191, 239, 229, 223), (187, 235, 228, 224), (519, 515, 134, 31), (72, 258, 252, 26), (81, 260, 251, 29), (165, 256, 250, 166), (52, 254, 249, 23), (59, 255, 248, 17), (69, 257, 247, 16), (1, 456, 523, 482), (472, 474, 586, 584), (288, 307, 246, 11), (314, 346, 261, 9), (166, 250, 253, 169), (269, 285, 254, 52), (23, 249, 255, 59), (16, 247, 256, 165), (29, 251, 257, 69), (17, 248, 258, 72), (26, 252, 259, 78), (293, 308, 260, 81), (9, 261, 285, 269), (169, 253, 284, 264), (225, 226, 283, 280), (308, 244, 496, 506), (245, 284, 505, 497), (261, 225, 280, 285), (51, 143, 279, 268), (7, 142, 278, 262), (152, 151, 277, 265), (30, 118, 276, 270), (234, 155, 275, 282), (226, 111, 274, 283), (170, 171, 273, 266), (41, 86, 272, 271), (615, 6, 267, 632), (86, 9, 269, 272), (111, 30, 270, 274), (142, 41, 271, 278), (143, 170, 266, 279), (155, 152, 265, 275), (171, 169, 264, 273), (624, 48, 263, 633), (464, 51, 268, 475), (326, 50, 267, 348), (308, 293, 514, 522), (78, 259, 307, 288), (281, 183, 545, 531), (224, 228, 305, 304), (259, 224, 304, 307), (257, 251, 500, 503), (79, 149, 303, 291), (296, 295, 516, 517), (83, 133, 301, 289), (199, 244, 480, 509), (228, 117, 299, 305), (244, 308, 522, 480), (85, 102, 297, 290), (442, 447, 188, 189), (312, 4, 286, 349), (456, 1, 287, 476), (452, 448, 184, 511), (298, 306, 521, 518), (306, 243, 510, 521), (441, 449, 183, 281), (149, 85, 290, 303), (117, 83, 289, 299), (102, 78, 288, 297), (630, 76, 286, 635), (5, 309, 350, 291), (352, 312, 349, 371), (359, 326, 348, 370), (47, 325, 347, 262), (374, 390, 346, 314), (11, 246, 345, 313), (388, 389, 344, 341), (246, 196, 342, 345), (390, 388, 341, 346), (196, 241, 343, 342), (351, 387, 340, 311), (5, 136, 339, 309), (378, 386, 338, 322), (33, 121, 337, 321), (241, 105, 336, 343), (389, 385, 335, 344), (40, 89, 334, 324), (379, 384, 333, 323), (371, 349, 332, 362), (291, 350, 331, 79), (27, 320, 330, 67), (356, 319, 329, 361), (12, 315, 328, 60), (354, 316, 327, 360), (355, 318, 326, 359), (18, 317, 325, 47), (136, 40, 324, 339), (387, 379, 323, 340), (385, 378, 322, 335), (105, 33, 321, 336), (79, 331, 320, 27), (362, 332, 319, 356), (360, 327, 318, 355), (60, 328, 317, 18), (361, 329, 316, 354), (67, 330, 315, 12), (384, 374, 314, 333), (89, 11, 313, 334), (616, 4, 312, 636), (262, 347, 311, 7), (638, 373, 310, 637), (370, 348, 310, 373), (412, 370, 373, 415), (640, 415, 373, 638), (426, 416, 374, 384), (403, 361, 354, 396), (402, 360, 355, 397), (404, 362, 356, 398), (427, 420, 378, 385), (429, 421, 379, 387), (397, 355, 359, 401), (396, 354, 360, 402), (398, 356, 361, 403), (413, 371, 362, 404), (421, 426, 384, 379), (431, 427, 385, 389), (420, 428, 386, 378), (393, 429, 387, 351), (432, 430, 388, 390), (430, 431, 389, 388), (416, 432, 390, 374), (401, 359, 370, 412), (394, 352, 371, 413), (309, 372, 392, 350), (325, 380, 391, 347), (313, 345, 369, 353), (345, 342, 367, 369), (342, 343, 368, 367), (309, 339, 366, 372), (321, 337, 365, 357), (343, 336, 364, 368), (324, 334, 363, 358), (350, 392, 383, 331), (320, 377, 382, 330), (315, 375, 381, 328), (317, 376, 380, 325), (339, 324, 358, 366), (336, 321, 357, 364), (331, 383, 377, 320), (328, 381, 376, 317), (330, 382, 375, 315), (334, 313, 353, 363), (636, 312, 352, 639), (347, 391, 351, 311), (436, 394, 413, 455), (443, 401, 412, 454), (458, 474, 432, 416), (472, 473, 431, 430), (474, 472, 430, 432), (435, 471, 429, 393), (462, 470, 428, 420), (473, 469, 427, 431), (463, 468, 426, 421), (455, 413, 404, 446), (440, 398, 403, 445), (438, 396, 402, 444), (439, 397, 401, 443), (471, 463, 421, 429), (469, 462, 420, 427), (446, 404, 398, 440), (444, 402, 397, 439), (445, 403, 396, 438), (468, 458, 416, 426), (642, 457, 415, 640), (454, 412, 415, 457), (372, 414, 434, 392), (380, 422, 433, 391), (353, 369, 411, 395), (369, 367, 409, 411), (367, 368, 410, 409), (372, 366, 408, 414), (357, 365, 407, 399), (368, 364, 406, 410), (358, 363, 405, 400), (392, 434, 425, 383), (377, 419, 424, 382), (375, 417, 423, 381), (376, 418, 422, 380), (366, 358, 400, 408), (364, 357, 399, 406), (383, 425, 419, 377), (381, 423, 418, 376), (382, 424, 417, 375), (363, 353, 395, 405), (639, 352, 394, 641), (391, 433, 393, 351), (263, 454, 457, 2), (273, 264, 559, 566), (458, 468, 580, 577), (68, 445, 438, 13), (61, 444, 439, 19), (80, 446, 440, 28), (268, 279, 570, 575), (471, 435, 556, 583), (19, 439, 443, 48), (13, 438, 444, 61), (28, 440, 445, 68), (292, 455, 446, 80), (275, 265, 562, 568), (606, 470, 582, 614), (284, 245, 557, 574), (470, 462, 578, 582), (279, 266, 565, 570), (469, 473, 585, 581), (468, 463, 579, 580), (48, 443, 454, 263), (0, 436, 455, 292), (414, 456, 476, 434), (422, 464, 475, 433), (395, 411, 453, 437), (411, 409, 451, 453), (409, 410, 452, 451), (414, 408, 450, 456), (399, 407, 449, 441), (410, 406, 448, 452), (400, 405, 447, 442), (434, 476, 467, 425), (419, 461, 466, 424), (417, 459, 465, 423), (418, 460, 464, 422), (408, 400, 442, 450), (406, 399, 441, 448), (425, 467, 461, 419), (423, 465, 460, 418), (424, 466, 459, 417), (405, 395, 437, 447), (641, 394, 436, 643), (433, 475, 435, 393), (456, 450, 507, 523), (523, 507, 550, 551), (451, 452, 511, 508), (508, 511, 540, 549), (643, 436, 477, 644), (447, 437, 479, 188), (480, 522, 539, 534), (237, 234, 282, 242, 491, 494, 487, 489, 486, 490, 485, 488, 484, 495, 492, 243, 306, 227, 236, 230, 240, 231), (300, 294, 515, 519), (436, 0, 481, 477), (287, 1, 482, 478), (512, 508, 549, 543), (534, 546, 541, 492, 493, 496), (0, 292, 513, 481), (543, 549, 546, 534), (518, 521, 538, 119), (517, 516, 8, 87), (521, 510, 541, 538), (479, 512, 543, 536), (481, 513, 38, 529), (560, 612, 614, 582), (482, 523, 551, 525), (256, 247, 498, 502), (516, 520, 544, 8), (485, 490, 486, 489, 487, 494, 491, 483, 497, 505, 501, 499, 502, 498, 503, 500, 504, 506, 496, 493, 492, 495, 484, 488), (548, 536, 535, 526), (551, 550, 524, 525), (547, 531, 532, 542), (549, 540, 541, 546), (531, 545, 537, 532), (550, 530, 527, 524), (540, 547, 542, 541), (524, 527, 8, 544), (526, 535, 103, 87), (527, 526, 87, 8), (536, 543, 534, 535), (646, 529, 38, 645), (542, 532, 134, 119), (525, 524, 544, 533), (535, 534, 539, 103), (532, 537, 31, 134), (541, 542, 119, 538), (647, 528, 529, 646), (530, 548, 526, 527), (184, 281, 531, 547), (520, 478, 533, 544), (188, 479, 536, 548), (478, 482, 525, 533), (514, 517, 87, 103), (644, 477, 528, 647), (595, 519, 31, 609), (477, 481, 529, 528), (649, 554, 555, 648), (566, 559, 558, 563), (568, 562, 561, 567), (570, 565, 564, 552), (565, 566, 563, 564), (573, 568, 567, 571), (562, 569, 560, 561), (575, 570, 552, 553), (559, 574, 557, 558), (648, 555, 576, 650), (563, 558, 577, 580), (567, 561, 578, 581), (552, 564, 579, 583), (564, 563, 580, 579), (571, 567, 581, 585), (561, 560, 582, 578), (553, 552, 583, 556), (557, 572, 584, 586), (572, 571, 585, 584), (558, 557, 586, 577), (462, 469, 581, 578), (2, 457, 576, 555), (463, 471, 583, 579), (266, 273, 566, 565), (263, 2, 555, 554), (435, 3, 553, 556), (574, 497, 483, 491, 573, 571, 572, 557), (264, 284, 574, 559), (183, 608, 611, 545), (545, 611, 610, 537), (537, 610, 609, 31), (449, 607, 608, 183), (407, 605, 607, 449), (642, 606, 614, 650), (365, 603, 605, 407), (470, 606, 604, 428), (337, 600, 603, 365), (428, 604, 602, 386), (386, 602, 601, 338), (121, 135, 600, 337), (133, 594, 599, 301), (151, 588, 597, 277), (118, 197, 596, 276), (634, 598, 595, 631), (277, 597, 613, 569), (127, 10, 594, 133), (300, 598, 593, 161), (126, 32, 592, 159), (123, 104, 591, 132), (124, 88, 590, 131), (122, 120, 589, 153), (125, 39, 588, 151), (276, 596, 587, 128), (132, 591, 10, 127), (161, 593, 32, 126), (153, 589, 39, 125), (128, 587, 88, 124), (131, 590, 104, 123), (159, 592, 120, 122), (301, 599, 135, 121), (338, 601, 197, 118), (292, 634, 631, 513), (457, 642, 650, 576), (612, 648, 650, 614), (613, 649, 648, 612), (608, 644, 647, 611), (611, 647, 646, 610), (610, 646, 645, 609), (607, 643, 644, 608), (605, 641, 643, 607), (603, 639, 641, 605), (606, 642, 640, 604), (600, 636, 639, 603), (604, 640, 638, 602), (602, 638, 637, 601), (135, 616, 636, 600), (594, 630, 635, 599), (588, 624, 633, 597), (197, 615, 632, 596), (597, 633, 649, 613), (513, 631, 645, 38), (10, 622, 630, 594), (598, 634, 629, 593), (32, 621, 628, 592), (104, 618, 627, 591), (88, 619, 626, 590), (120, 617, 625, 589), (39, 620, 624, 588), (596, 632, 623, 587), (591, 627, 622, 10), (593, 629, 621, 32), (589, 625, 620, 39), (587, 623, 619, 88), (590, 626, 618, 104), (592, 628, 617, 120), (599, 635, 616, 135), (601, 637, 615, 197)])
me_cube.polygons.foreach_set('material_index', [0, 0, 0, 0, 0, 0, 0, 0, 0, 0, 0, 0, 0, 0, 0, 0, 0, 0, 2, 0, 0, 0, 0, 0, 0, 0, 0, 0, 0, 0, 0, 0, 0, 0, 0, 0, 0, 0, 0, 0, 0, 0, 0, 0, 0, 0, 0, 0, 0, 0, 0, 0, 0, 0, 0, 0, 0, 0, 0, 0, 0, 0, 0, 0, 1, 0, 0, 0, 0, 0, 0, 0, 0, 0, 0, 0, 0, 0, 0, 0, 0, 0, 0, 0, 0, 0, 0, 0, 0, 0, 0, 0, 0, 0, 0, 0, 0, 0, 0, 0, 0, 0, 0, 0, 0, 0, 0, 0, 0, 0, 0, 0, 0, 0, 0, 0, 0, 0, 0, 0, 0, 0, 0, 0, 0, 0, 0, 0, 0, 0, 0, 0, 0, 0, 0, 0, 0, 0, 0, 0, 0, 0, 0, 0, 0, 0, 0, 0, 0, 0, 0, 0, 0, 0, 0, 0, 0, 0, 0, 0, 1, 0, 0, 0, 0, 0, 0, 0, 0, 0, 0, 0, 0, 0, 0, 0, 0, 0, 0, 0, 1, 0, 0, 0, 0, 0, 0, 0, 0, 0, 0, 0, 0, 0, 0, 0, 0, 0, 0, 0, 0, 0, 0, 0, 0, 0, 0, 0, 0, 0, 0, 0, 0, 0, 0, 0, 0, 0, 0, 0, 0, 0, 0, 0, 0, 0, 0, 0, 0, 0, 0, 0, 0, 0, 0, 0, 0, 0, 0, 0, 0, 0, 0, 0, 0, 0, 0, 0, 0, 0, 0, 0, 0, 0, 0, 0, 0, 0, 0, 0, 0, 0, 0, 0, 0, 0, 0, 0, 0, 0, 0, 0, 0, 0, 0, 0, 0, 0, 0, 0, 0, 0, 0, 0, 0, 0, 0, 0, 0, 0, 0, 0, 0, 0, 0, 0, 0, 0, 0, 0, 0, 0, 0, 0, 0, 0, 0, 0, 0, 0, 0, 0, 0, 0, 0, 0, 0, 0, 0, 0, 0, 0, 0, 0, 0, 0, 0, 0, 0, 0, 0, 0, 0, 0, 0, 0, 0, 0, 0, 0, 0, 0, 0, 0, 0, 0, 0, 0, 0, 0, 0, 0, 0, 0, 0, 0, 0, 0, 0, 0, 0, 0, 0, 0, 0, 0, 0, 0, 0, 0, 0, 0, 0, 0, 0, 0, 0, 0, 0, 0, 0, 0, 0, 0, 0, 0, 0, 0, 0, 0, 0, 0, 0, 0, 0, 0, 0, 0, 0, 0, 0, 0, 0, 0, 0, 0, 0, 0, 0, 0, 0, 0, 0, 0, 0, 0, 0, 0, 0, 0, 0, 0, 0, 0, 0, 0, 0, 0, 0, 0, 0, 0, 0, 0, 0, 0, 0, 0, 0, 0, 0, 0, 0, 0, 0, 0, 0, 0, 0, 0, 0, 0, 0, 0, 0, 0, 0, 0, 0, 0, 0, 0, 0, 0, 0, 0, 0, 0, 0, 0, 0, 0, 0, 0, 0, 0, 0, 0, 0, 0, 0, 0, 0, 0, 0, 0, 0, 0, 0, 0, 0, 0, 0, 0, 0, 0, 0, 0, 0, 0, 0, 0, 0, 0, 0, 0, 0, 0, 0, 0, 0, 0, 0, 0, 0, 0, 0, 0, 0, 0, 0, 0, 0, 0, 0, 0, 0, 0, 0, 0, 0, 0, 0, 0, 0, 0, 0, 0, 0, 0, 0, 0, 0, 0, 0, 0, 0, 0, 0, 0, 0, 0, 0, 0, 0, 0, 0, 0, 0, 0, 0, 0, 0, 0, 0, 0, 0, 0, 0, 0, 0, 0, 0, 0, 0, 0, 0, 0, 0])
_uv = me_cube.uv_layers.new(name='UVMap')
_uv.uv.foreach_set('vector', [2.433, -2.519, 2.441, -4.035, 2.569, -4.034, 2.56, -2.517, 3.573, -0.8928, 3.574, -0.9876, 4.596, -0.9748, 4.595, -0.88, -1.664, -0.9583, -1.663, -1.053, -1.535, -1.051, -1.536, -0.9567, 2.407, 2.221, 2.408, 2.031, 2.535, 2.033, 2.534, 2.222, 2.418, 0.2302, 2.418, 0.1354, 2.418, 0.1354, 2.418, 0.2302, 0.5016, 0.2063, 0.501, 0.3011, 0.501, 0.3011, 0.5016, 0.2063, 0.6214, 1.63, 0.6193, 2.009, 0.6193, 2.009, 0.6214, 1.63, 2.545, 0.2318, 2.418, 0.2302, 2.418, 0.2302, 2.545, 0.2318, -1.674, 0.8426, -1.671, 0.4635, -1.544, 0.4651, -1.546, 0.8442, 3.563, 0.9081, 3.566, 0.529, 4.587, 0.5417, 4.585, 0.9209, -2.823, 0.8282, -2.821, 0.4491, -2.566, 0.4523, -2.568, 0.8314, 1.264, 0.8794, 1.266, 0.5002, 1.522, 0.5034, 1.52, 0.8826, 1.274, -0.9216, 1.275, -1.016, 1.53, -1.013, 1.53, -0.9184, 1.257, 2.206, 1.258, 2.017, 1.513, 2.02, 1.512, 2.21, -2.813, -0.9727, -2.813, -1.067, -2.557, -1.064, -2.558, -0.9695, 1.283, -2.533, 1.292, -4.049, 1.547, -4.046, 1.539, -2.53, -3.324, -0.9791, -3.324, -1.074, -3.068, -1.071, -3.069, -0.9759, -3.334, 0.8219, -3.332, 0.4427, -3.076, 0.4459, -3.079, 0.8251, 0.5699, 0.8, 0.2739, 0.8, 0.03641, 0.8, 0.03641, 0.5625, 0.03641, 0.325, 0.2739, 0.325, 0.5699, 0.325, 0.8073, 0.325, 0.8073, 0.5625, 0.8073, 0.8, 1.785, -0.9152, 1.786, -1.01, 2.041, -1.007, 2.041, -0.912, 1.768, 2.213, 1.769, 2.023, 2.024, 2.026, 2.023, 2.216, 1.794, -2.527, 1.802, -4.043, 2.058, -4.04, 2.05, -2.523, 0.7722, -2.539, 0.7806, -4.056, 1.036, -4.053, 1.028, -2.536, 0.746, 2.2, 0.7471, 2.01, 1.003, 2.014, 1.001, 2.203, 0.7633, -0.928, 0.7638, -1.023, 1.019, -1.02, 1.019, -0.9248, 0.7534, 0.873, 0.7555, 0.4938, 1.011, 0.497, 1.009, 0.8762, -2.312, 0.8346, -2.31, 0.4555, -2.055, 0.4587, -2.057, 0.8378, -2.302, -0.9663, -2.302, -1.061, -2.046, -1.058, -2.047, -0.9631, -2.308, 0.07635, -2.306, -0.3028, -2.05, -0.2996, -2.053, 0.07955, -3.33, 0.06358, -3.328, -0.3156, -3.072, -0.3124, -3.074, 0.06677, -2.819, 0.06997, -2.817, -0.3092, -2.561, -0.306, -2.563, 0.07316, 1.268, 0.1211, 1.271, -0.2581, 1.526, -0.2549, 1.524, 0.1243, 0.3728, 0.3943, 0.3733, 0.2995, 0.3733, 0.2995, 0.3728, 0.3943, 2.535, 2.033, 2.408, 2.031, 2.408, 2.031, 2.535, 2.033, -1.669, 0.08434, -1.667, -0.2948, -1.539, -0.2932, -1.542, 0.08594, 3.568, 0.1498, 3.57, -0.2293, 4.592, -0.2165, 4.589, 0.1626, -2.316, 1.593, -2.314, 1.214, -2.059, 1.217, -2.061, 1.596, 1.771, 1.644, 1.773, 1.265, 2.029, 1.268, 2.026, 1.647, -3.338, 1.58, -3.336, 1.201, -3.081, 1.204, -3.083, 1.583, 1.26, 1.638, 1.262, 1.258, 1.518, 1.262, 1.516, 1.641, -2.827, 1.587, -2.825, 1.207, -2.57, 1.211, -2.572, 1.59, 3.559, 1.666, 3.561, 1.287, 4.583, 1.3, 4.581, 1.679, -1.678, 1.601, -1.676, 1.222, -1.548, 1.223, -1.55, 1.603, 2.672, 0.423, 2.671, 0.5178, 2.671, 0.5178, 2.672, 0.423, 0.3723, 0.489, 0.3728, 0.3943, 0.3728, 0.3943, 0.3723, 0.489, 2.026, 1.647, 2.029, 1.268, 2.284, 1.271, 2.282, 1.65, -3.466, 1.579, -3.464, 1.199, -3.336, 1.201, -3.338, 1.58, -3.458, 0.06198, -3.455, -0.3172, -3.328, -0.3156, -3.33, 0.06358, -3.462, 0.8203, -3.46, 0.4411, -3.332, 0.4427, -3.334, 0.8219, -3.452, -0.9807, -3.451, -1.075, -3.324, -1.074, -3.324, -0.9791, 2.041, -0.912, 2.041, -1.007, 2.297, -1.004, 2.296, -0.9088, 2.023, 2.216, 2.024, 2.026, 2.28, 2.03, 2.279, 2.219, 2.05, -2.523, 2.058, -4.04, 2.313, -4.037, 2.305, -2.52, -3.083, 1.583, -3.081, 1.204, -2.825, 1.207, -2.827, 1.587, 1.516, 1.641, 1.518, 1.262, 1.773, 1.265, 1.771, 1.644, -3.074, 0.06677, -3.072, -0.3124, -2.817, -0.3092, -2.819, 0.06997, 1.524, 0.1243, 1.526, -0.2549, 1.781, -0.2517, 1.779, 0.1275, 1.539, -2.53, 1.547, -4.046, 1.802, -4.043, 1.794, -2.527, 1.512, 2.21, 1.513, 2.02, 1.769, 2.023, 1.768, 2.213, 1.53, -0.9184, 1.53, -1.013, 1.786, -1.01, 1.785, -0.9152, 1.52, 0.8826, 1.522, 0.5034, 1.777, 0.5066, 1.775, 0.8857, -3.069, -0.9759, -3.068, -1.071, -2.813, -1.067, -2.813, -0.9727, -3.079, 0.8251, -3.076, 0.4459, -2.821, 0.4491, -2.823, 0.8282, -2.572, 1.59, -2.57, 1.211, -2.314, 1.214, -2.316, 1.593, 0.2584, 0.7353, 0.3904, 0.7353, 0.3904, 0.8672, 0.3904, 0.9992, 0.2584, 0.9992, 0.1264, 0.9992, 0.1264, 0.8672, 0.1264, 0.7353, -2.563, 0.07316, -2.561, -0.306, -2.306, -0.3028, -2.308, 0.07635, -2.558, -0.9695, -2.557, -1.064, -2.302, -1.061, -2.302, -0.9663, -2.568, 0.8314, -2.566, 0.4523, -2.31, 0.4555, -2.312, 0.8346, 1.028, -2.536, 1.036, -4.053, 1.292, -4.049, 1.283, -2.533, 1.001, 2.203, 1.003, 2.014, 1.258, 2.017, 1.257, 2.206, 1.019, -0.9248, 1.019, -1.02, 1.275, -1.016, 1.274, -0.9216, 1.009, 0.8762, 1.011, 0.497, 1.266, 0.5002, 1.264, 0.8794, -2.061, 1.596, -2.059, 1.217, -1.803, 1.22, -1.805, 1.599, 0.6214, 1.63, 0.6235, 1.251, 0.7513, 1.252, 0.7492, 1.631, -2.053, 0.07955, -2.05, -0.2996, -1.795, -0.2964, -1.797, 0.08274, 0.6298, 0.1131, 0.6319, -0.2661, 0.7597, -0.2645, 0.7576, 0.1147, 0.6256, 0.8714, 0.6277, 0.4922, 0.7555, 0.4938, 0.7534, 0.873, 0.6356, -0.9296, 0.6361, -1.024, 0.7638, -1.023, 0.7633, -0.928, 0.6183, 2.198, 0.6193, 2.009, 0.7471, 2.01, 0.746, 2.2, 0.6445, -2.541, 0.6529, -4.057, 0.7806, -4.056, 0.7722, -2.539, -2.057, 0.8378, -2.055, 0.4587, -1.799, 0.4619, -1.801, 0.841, -2.047, -0.9631, -2.046, -1.058, -1.791, -1.055, -1.791, -0.9599, -2.059, 1.217, -2.057, 0.8378, -1.801, 0.841, -1.803, 1.22, 0.6235, 1.251, 0.6256, 0.8714, 0.7534, 0.873, 0.7513, 1.252, -2.57, 1.211, -2.568, 0.8314, -2.312, 0.8346, -2.314, 1.214, -3.081, 1.204, -3.079, 0.8251, -2.823, 0.8282, -2.825, 1.207, 1.518, 1.262, 1.52, 0.8826, 1.775, 0.8857, 1.773, 1.265, -3.464, 1.199, -3.462, 0.8203, -3.334, 0.8219, -3.336, 1.201, -2.314, 1.214, -2.312, 0.8346, -2.057, 0.8378, -2.059, 1.217, -3.336, 1.201, -3.334, 0.8219, -3.079, 0.8251, -3.081, 1.204, 1.262, 1.258, 1.264, 0.8794, 1.52, 0.8826, 1.518, 1.262, -2.825, 1.207, -2.823, 0.8282, -2.568, 0.8314, -2.57, 1.211, 3.561, 1.287, 3.563, 0.9081, 4.585, 0.9209, 4.583, 1.3, -1.676, 1.222, -1.674, 0.8426, -1.546, 0.8442, -1.548, 1.223, 0.6356, -0.9296, 0.6351, -0.8348, 0.6351, -0.8348, 0.6356, -0.9296, 0.6235, 1.251, 0.6214, 1.63, 0.6214, 1.63, 0.6235, 1.251, 0.6293, 0.2079, 0.6298, 0.1131, 0.7576, 0.1147, 0.757, 0.2095, -2.053, 0.1743, -2.053, 0.07955, -1.797, 0.08274, -1.798, 0.1775, -2.564, 0.1679, -2.563, 0.07316, -2.308, 0.07635, -2.308, 0.1711, 1.012, 0.2127, 1.013, 0.1179, 1.268, 0.1211, 1.268, 0.2159, 1.523, 0.2191, 1.524, 0.1243, 1.779, 0.1275, 1.779, 0.2222, -3.075, 0.1616, -3.074, 0.06677, -2.819, 0.06997, -2.819, 0.1648, -3.458, 0.1568, -3.458, 0.06198, -3.33, 0.06358, -3.33, 0.1584, 2.034, 0.2254, 2.035, 0.1307, 2.29, 0.1339, 2.29, 0.2286, 3.567, 0.2446, 3.568, 0.1498, 4.589, 0.1626, 4.589, 0.2574, -1.67, 0.1791, -1.669, 0.08434, -1.542, 0.08594, -1.542, 0.1807, 2.42, -0.2437, 2.422, -0.6228, 2.422, -0.6228, 2.42, -0.2437, 0.6319, -0.2661, 0.6298, 0.1131, 0.6298, 0.1131, 0.6319, -0.2661, 1.268, 0.2159, 1.268, 0.1211, 1.524, 0.1243, 1.523, 0.2191, -2.819, 0.1648, -2.819, 0.06997, -2.563, 0.07316, -2.564, 0.1679, -3.33, 0.1584, -3.33, 0.06358, -3.074, 0.06677, -3.075, 0.1616, 1.779, 0.2222, 1.779, 0.1275, 2.035, 0.1307, 2.034, 0.2254, 0.757, 0.2095, 0.7576, 0.1147, 1.013, 0.1179, 1.012, 0.2127, -2.308, 0.1711, -2.308, 0.07635, -2.053, 0.07955, -2.053, 0.1743, -2.05, -0.2996, -2.048, -0.6787, -1.793, -0.6755, -1.795, -0.2964, 0.6319, -0.2661, 0.634, -0.6452, 0.7617, -0.6436, 0.7597, -0.2645, -2.561, -0.306, -2.559, -0.6851, -2.304, -0.6819, -2.306, -0.3028, -3.072, -0.3124, -3.07, -0.6915, -2.815, -0.6883, -2.817, -0.3092, 1.526, -0.2549, 1.528, -0.634, 1.784, -0.6308, 1.781, -0.2517, -3.455, -0.3172, -3.453, -0.6963, -3.326, -0.6947, -3.328, -0.3156, -2.306, -0.3028, -2.304, -0.6819, -2.048, -0.6787, -2.05, -0.2996, -3.328, -0.3156, -3.326, -0.6947, -3.07, -0.6915, -3.072, -0.3124, -2.817, -0.3092, -2.815, -0.6883, -2.559, -0.6851, -2.561, -0.306, 1.271, -0.2581, 1.273, -0.6372, 1.528, -0.634, 1.526, -0.2549, 0.3744, 0.1099, 0.3765, -0.2692, 0.3765, -0.2692, 0.3744, 0.1099, 2.673, 0.2334, 2.672, 0.3282, 2.672, 0.3282, 2.673, 0.2334, -1.667, -0.2948, -1.665, -0.6739, -1.537, -0.6723, -1.539, -0.2932, 3.57, -0.2293, 3.572, -0.6085, 4.594, -0.5957, 4.592, -0.2165, 0.6193, 2.009, 0.6214, 1.63, 0.7492, 1.631, 0.7471, 2.01, -2.063, 1.975, -2.061, 1.596, -1.805, 1.599, -1.808, 1.978, -2.574, 1.969, -2.572, 1.59, -2.316, 1.593, -2.318, 1.972, 1.513, 2.02, 1.516, 1.641, 1.771, 1.644, 1.769, 2.023, -3.085, 1.962, -3.083, 1.583, -2.827, 1.587, -2.829, 1.966, -3.468, 1.958, -3.466, 1.579, -3.338, 1.58, -3.34, 1.959, 2.024, 2.026, 2.026, 1.647, 2.282, 1.65, 2.28, 2.03, 0.6277, 0.4922, 0.6256, 0.8714, 0.6256, 0.8714, 0.6277, 0.4922, 2.424, -0.9072, 2.424, -1.002, 2.424, -1.002, 2.424, -0.9072, -1.68, 1.98, -1.678, 1.601, -1.55, 1.603, -1.552, 1.982, 3.557, 2.046, 3.559, 1.666, 4.581, 1.679, 4.579, 2.058, -2.829, 1.966, -2.827, 1.587, -2.572, 1.59, -2.574, 1.969, 1.258, 2.017, 1.26, 1.638, 1.516, 1.641, 1.513, 2.02, -3.34, 1.959, -3.338, 1.58, -3.083, 1.583, -3.085, 1.962, 1.769, 2.023, 1.771, 1.644, 2.026, 1.647, 2.024, 2.026, -2.318, 1.972, -2.316, 1.593, -2.061, 1.596, -2.063, 1.975, 1.268, 0.1211, 1.013, 0.1179, 1.013, 0.1179, 1.268, 0.1211, 1.013, 0.1179, 0.7576, 0.1147, 0.7576, 0.1147, 1.013, 0.1179, 1.017, -0.6404, 1.273, -0.6372, 1.273, -0.6372, 1.017, -0.6404, 1.271, -0.2581, 1.268, 0.1211, 1.268, 0.1211, 1.271, -0.2581, 1.273, -0.6372, 1.271, -0.2581, 1.271, -0.2581, 1.273, -0.6372, 0.7576, 0.1147, 0.7597, -0.2645, 0.7597, -0.2645, 0.7576, 0.1147, 0.7597, -0.2645, 0.7617, -0.6436, 0.7617, -0.6436, 0.7597, -0.2645, 0.7617, -0.6436, 1.017, -0.6404, 1.017, -0.6404, 0.7617, -0.6436, 0.366, 1.626, 0.3681, 1.247, 0.3681, 1.247, 0.366, 1.626, 1.522, 0.4086, 1.267, 0.4054, 1.267, 0.4054, 1.522, 0.4086, -2.82, 0.2595, -2.819, 0.1648, -2.564, 0.1679, -2.564, 0.2627, -3.331, 0.2531, -3.33, 0.1584, -3.075, 0.1616, -3.075, 0.2563, 1.212, 1.258, 1.213, 0.9537, 1.213, 0.9537, 1.212, 1.258, -2.309, 0.2659, -2.308, 0.1711, -2.053, 0.1743, -2.054, 0.2691, 0.366, 1.626, 0.3681, 1.247, 0.3681, 1.247, 0.366, 1.626, 1.208, 1.941, 1.21, 1.637, 1.21, 1.637, 1.208, 1.941, 0.6401, 0.7386, 0.7687, 0.7386, 0.8974, 0.7386, 0.8974, 0.8672, 0.8974, 0.9959, 0.7687, 0.9959, 0.6401, 0.9959, 0.6401, 0.8672, -2.054, 0.3639, -2.054, 0.2691, -1.798, 0.2723, -1.799, 0.3671, -2.565, 0.3575, -2.564, 0.2627, -2.309, 0.2659, -2.31, 0.3607, 2.422, -0.6228, 2.423, -0.8124, 2.551, -0.8108, 2.55, -0.6212, 0.3681, 1.247, 0.3702, 0.8682, 0.3702, 0.8682, 0.3681, 1.247, -3.076, 0.3511, -3.075, 0.2563, -2.82, 0.2595, -2.82, 0.3543, -3.459, 0.3463, -3.459, 0.2515, -3.331, 0.2531, -3.331, 0.3479, 3.566, 0.4342, 3.567, 0.3394, 4.588, 0.3522, 4.588, 0.447, -1.671, 0.3687, -1.67, 0.2739, -1.543, 0.2755, -1.543, 0.3703, 2.416, 0.4198, 2.289, 0.4182, 2.289, 0.4182, 2.416, 0.4198, 0.6351, -0.8348, 0.634, -0.6452, 0.634, -0.6452, 0.6351, -0.8348, 2.289, 0.4182, 2.033, 0.415, 2.033, 0.415, 2.289, 0.4182, 1.213, 0.9537, 1.008, 0.9512, 1.008, 0.9512, 1.213, 0.9537, -2.82, 0.3543, -2.82, 0.2595, -2.564, 0.2627, -2.565, 0.3575, -3.331, 0.3479, -3.331, 0.2531, -3.075, 0.2563, -3.076, 0.3511, 0.756, 0.399, 0.6283, 0.3974, 0.6283, 0.3974, 0.756, 0.399, 1.008, 0.9512, 0.8035, 0.9486, 0.8035, 0.9486, 1.008, 0.9512, 0.3738, 0.2047, 0.3744, 0.1099, 0.3744, 0.1099, 0.3738, 0.2047, 1.21, 1.637, 1.212, 1.258, 1.212, 1.258, 1.21, 1.637, -2.31, 0.3607, -2.309, 0.2659, -2.054, 0.2691, -2.054, 0.3639, 0.6318, 0.04985, 0.7687, 0.04985, 0.9057, 0.04985, 0.9057, 0.1868, 0.9057, 0.3238, 0.7687, 0.3238, 0.6318, 0.3238, 0.6318, 0.1868, 1.017, -0.5666, 0.8111, -0.5692, 0.8111, -0.5692, 1.017, -0.5666, 1.223, -0.564, 1.017, -0.5666, 1.017, -0.5666, 1.223, -0.564, 2.232, -0.5329, 2.039, -0.5353, 2.039, -0.5353, 2.232, -0.5329, 2.039, -0.5353, 1.845, -0.5377, 1.845, -0.5377, 2.039, -0.5353, 2.033, 0.415, 1.778, 0.4118, 1.778, 0.4118, 2.033, 0.415, -1.67, 0.2739, -1.67, 0.1791, -1.542, 0.1807, -1.543, 0.2755, 3.567, 0.3394, 3.567, 0.2446, 4.589, 0.2574, 4.588, 0.3522, 1.011, 0.4022, 0.756, 0.399, 0.756, 0.399, 1.011, 0.4022, -3.459, 0.2515, -3.458, 0.1568, -3.33, 0.1584, -3.331, 0.2531, -3.075, 0.2563, -3.075, 0.1616, -2.819, 0.1648, -2.82, 0.2595, 0.6283, 0.3974, 0.6277, 0.4922, 0.6277, 0.4922, 0.6283, 0.3974, 0.6319, -0.2661, 0.6298, 0.1131, 0.6298, 0.1131, 0.6319, -0.2661, -2.564, 0.2627, -2.564, 0.1679, -2.308, 0.1711, -2.309, 0.2659, -2.054, 0.2691, -2.053, 0.1743, -1.798, 0.1775, -1.798, 0.2723, 0.634, -0.6452, 0.6319, -0.2661, 0.6319, -0.2661, 0.634, -0.6452, -2.31, 0.4555, -2.31, 0.3607, -2.054, 0.3639, -2.055, 0.4587, 0.7555, 0.4938, 0.756, 0.399, 1.011, 0.4022, 1.011, 0.497, 1.777, 0.5066, 1.778, 0.4118, 2.033, 0.415, 2.033, 0.5098, -3.332, 0.4427, -3.331, 0.3479, -3.076, 0.3511, -3.076, 0.4459, -2.821, 0.4491, -2.82, 0.3543, -2.565, 0.3575, -2.566, 0.4523, 1.266, 0.5002, 1.267, 0.4054, 1.522, 0.4086, 1.522, 0.5034, 0.4916, 2.007, 0.4906, 2.197, 0.4906, 2.197, 0.4916, 2.007, 2.672, 0.3282, 2.672, 0.423, 2.672, 0.423, 2.672, 0.3282, -1.671, 0.4635, -1.671, 0.3687, -1.543, 0.3703, -1.544, 0.4651, 3.566, 0.529, 3.566, 0.4342, 4.588, 0.447, 4.587, 0.5417, 2.033, 0.5098, 2.033, 0.415, 2.289, 0.4182, 2.288, 0.513, -3.46, 0.4411, -3.459, 0.3463, -3.331, 0.3479, -3.332, 0.4427, -3.076, 0.4459, -3.076, 0.3511, -2.82, 0.3543, -2.821, 0.4491, 1.522, 0.5034, 1.522, 0.4086, 1.778, 0.4118, 1.777, 0.5066, 1.011, 0.497, 1.011, 0.4022, 1.267, 0.4054, 1.266, 0.5002, -2.566, 0.4523, -2.565, 0.3575, -2.31, 0.3607, -2.31, 0.4555, -2.055, 0.4587, -2.054, 0.3639, -1.799, 0.3671, -1.799, 0.4619, 0.6277, 0.4922, 0.6283, 0.3974, 0.756, 0.399, 0.7555, 0.4938, -3.587, 0.4395, -3.587, 0.3447, -3.459, 0.3463, -3.46, 0.4411, 2.288, 0.513, 2.289, 0.4182, 2.416, 0.4198, 2.416, 0.5146, -3.586, 0.25, -3.586, 0.1552, -3.458, 0.1568, -3.459, 0.2515, 0.6283, 0.3974, 0.5005, 0.3958, 0.5005, 0.3958, 0.6283, 0.3974, 2.544, 0.4214, 2.416, 0.4198, 2.416, 0.4198, 2.544, 0.4214, -3.587, 0.3447, -3.586, 0.25, -3.459, 0.2515, -3.459, 0.3463, 2.28, 2.03, 2.282, 1.65, 2.41, 1.652, 2.408, 2.031, -3.596, 1.956, -3.594, 1.577, -3.466, 1.579, -3.468, 1.958, 2.292, -0.2453, 2.295, -0.6244, 2.422, -0.6228, 2.42, -0.2437, -3.583, -0.3188, -3.581, -0.6979, -3.453, -0.6963, -3.455, -0.3172, 2.29, 0.2286, 2.29, 0.1339, 2.418, 0.1354, 2.418, 0.2302, -3.586, 0.1552, -3.585, 0.06038, -3.458, 0.06198, -3.458, 0.1568, 2.284, 1.271, 2.286, 0.8921, 2.414, 0.8937, 2.412, 1.273, -3.592, 1.198, -3.589, 0.8187, -3.462, 0.8203, -3.464, 1.199, -3.58, -0.9823, -3.579, -1.077, -3.451, -1.075, -3.452, -0.9807, -3.589, 0.8187, -3.587, 0.4395, -3.46, 0.4411, -3.462, 0.8203, -3.585, 0.06038, -3.583, -0.3188, -3.455, -0.3172, -3.458, 0.06198, -3.594, 1.577, -3.592, 1.198, -3.464, 1.199, -3.466, 1.579, 2.282, 1.65, 2.284, 1.271, 2.412, 1.273, 2.41, 1.652, 2.29, 0.1339, 2.292, -0.2453, 2.42, -0.2437, 2.418, 0.1354, 2.286, 0.8921, 2.288, 0.513, 2.416, 0.5146, 2.414, 0.8937, 2.296, -0.9088, 2.297, -1.004, 2.424, -1.002, 2.424, -0.9072, 2.279, 2.219, 2.28, 2.03, 2.408, 2.031, 2.407, 2.221, 2.305, -2.52, 2.313, -4.037, 2.441, -4.035, 2.433, -2.519, 0.6283, 0.3974, 0.6277, 0.4922, 0.6277, 0.4922, 0.6283, 0.3974, -1.799, 0.4619, -1.799, 0.3671, -1.671, 0.3687, -1.671, 0.4635, 0.3765, -0.2692, 0.3786, -0.6484, 0.3786, -0.6484, 0.3765, -0.2692, -1.798, 0.2723, -1.798, 0.1775, -1.67, 0.1791, -1.67, 0.2739, -1.799, 0.3671, -1.798, 0.2723, -1.67, 0.2739, -1.671, 0.3687, 1.267, 0.4054, 1.011, 0.4022, 1.011, 0.4022, 1.267, 0.4054, -1.808, 1.978, -1.805, 1.599, -1.678, 1.601, -1.68, 1.98, 0.6256, 0.8714, 0.6235, 1.251, 0.6235, 1.251, 0.6256, 0.8714, -1.795, -0.2964, -1.793, -0.6755, -1.665, -0.6739, -1.667, -0.2948, 0.501, 0.3011, 0.5005, 0.3958, 0.5005, 0.3958, 0.501, 0.3011, -1.798, 0.1775, -1.797, 0.08274, -1.669, 0.08434, -1.67, 0.1791, 0.5005, 0.3958, 0.6283, 0.3974, 0.6283, 0.3974, 0.5005, 0.3958, -1.803, 1.22, -1.801, 0.841, -1.674, 0.8426, -1.676, 1.222, 0.3681, 1.247, 0.3702, 0.8682, 0.3702, 0.8682, 0.3681, 1.247, 0.5168, -2.542, 0.5252, -4.059, 0.6529, -4.057, 0.6445, -2.541, 0.4906, 2.197, 0.4916, 2.007, 0.6193, 2.009, 0.6183, 2.198, 0.3738, 0.2047, 0.3744, 0.1099, 0.3744, 0.1099, 0.3738, 0.2047, 0.6298, 0.1131, 0.6293, 0.2079, 0.6293, 0.2079, 0.6298, 0.1131, 0.6293, 0.2079, 0.5016, 0.2063, 0.5016, 0.2063, 0.6293, 0.2079, 0.3765, -0.2692, 0.3786, -0.6484, 0.3786, -0.6484, 0.3765, -0.2692, -1.805, 1.599, -1.803, 1.22, -1.676, 1.222, -1.678, 1.601, -1.797, 0.08274, -1.795, -0.2964, -1.667, -0.2948, -1.669, 0.08434, -1.801, 0.841, -1.799, 0.4619, -1.671, 0.4635, -1.674, 0.8426, -1.791, -0.9599, -1.791, -1.055, -1.663, -1.053, -1.664, -0.9583, 0.4748, 5.04, 0.4832, 3.524, 0.611, 3.525, 0.6026, 5.042, 0.5126, -1.784, 0.5168, -2.542, 0.6445, -2.541, 0.6403, -1.783, 2.301, -1.762, 2.305, -2.52, 2.433, -2.519, 2.429, -1.76, 2.263, 5.063, 2.271, 3.546, 2.399, 3.548, 2.391, 5.064, 3.055, 0.5226, 3.055, 0.4278, 3.566, 0.4342, 3.566, 0.529, -1.544, 0.4651, -1.543, 0.3703, -0.5213, 0.3831, -0.5218, 0.4779, 3.056, 0.333, 3.056, 0.2382, 3.567, 0.2446, 3.567, 0.3394, -1.543, 0.3703, -1.543, 0.2755, -0.5208, 0.2883, -0.5213, 0.3831, 3.055, 0.4278, 3.056, 0.333, 3.567, 0.3394, 3.566, 0.4342, -1.543, 0.2755, -1.542, 0.1807, -0.5203, 0.1935, -0.5208, 0.2883, 3.046, 2.039, 3.048, 1.66, 3.559, 1.666, 3.557, 2.046, -1.552, 1.982, -1.55, 1.603, -0.5281, 1.615, -0.5302, 1.994, 3.059, -0.2357, 3.061, -0.6148, 3.572, -0.6085, 3.57, -0.2293, -1.539, -0.2932, -1.537, -0.6723, -0.5156, -0.6596, -0.5177, -0.2804, -1.542, 0.1807, -1.542, 0.08594, -0.5197, 0.09871, -0.5203, 0.1935, 3.056, 0.2382, 3.057, 0.1434, 3.568, 0.1498, 3.567, 0.2446, -1.548, 1.223, -1.546, 0.8442, -0.5239, 0.857, -0.526, 1.236, 3.05, 1.281, 3.053, 0.9017, 3.563, 0.9081, 3.561, 1.287, 0.6403, -1.783, 0.6445, -2.541, 0.7722, -2.539, 0.768, -1.781, 0.6026, 5.042, 0.611, 3.525, 0.7387, 3.527, 0.7303, 5.044, 0.9858, 5.047, 0.9942, 3.53, 1.25, 3.533, 1.241, 5.05, 1.023, -1.778, 1.028, -2.536, 1.283, -2.533, 1.279, -1.775, 1.497, 5.053, 1.505, 3.537, 1.761, 3.54, 1.752, 5.056, 1.534, -1.771, 1.539, -2.53, 1.794, -2.527, 1.79, -1.768, 2.045, -1.765, 2.05, -2.523, 2.305, -2.52, 2.301, -1.762, 2.008, 5.059, 2.016, 3.543, 2.271, 3.546, 2.263, 5.063, -1.55, 1.603, -1.548, 1.223, -0.526, 1.236, -0.5281, 1.615, 3.048, 1.66, 3.05, 1.281, 3.561, 1.287, 3.559, 1.666, 3.057, 0.1434, 3.059, -0.2357, 3.57, -0.2293, 3.568, 0.1498, -1.542, 0.08594, -1.539, -0.2932, -0.5177, -0.2804, -0.5197, 0.09871, 0.7303, 5.044, 0.7387, 3.527, 0.9942, 3.53, 0.9858, 5.047, 0.768, -1.781, 0.7722, -2.539, 1.028, -2.536, 1.023, -1.778, 1.79, -1.768, 1.794, -2.527, 2.05, -2.523, 2.045, -1.765, 1.752, 5.056, 1.761, 3.54, 2.016, 3.543, 2.008, 5.059, 1.279, -1.775, 1.283, -2.533, 1.539, -2.53, 1.534, -1.771, 1.241, 5.05, 1.25, 3.533, 1.505, 3.537, 1.497, 5.053, 3.053, 0.9017, 3.055, 0.5226, 3.566, 0.529, 3.563, 0.9081, -1.546, 0.8442, -1.544, 0.4651, -0.5218, 0.4779, -0.5239, 0.857, -1.536, -0.9567, -1.535, -1.051, -0.5135, -1.039, -0.514, -0.9439, 2.391, 5.064, 2.399, 3.548, 2.527, 3.549, 2.519, 5.066, 3.062, -0.8992, 3.063, -0.994, 3.574, -0.9876, 3.573, -0.8928, 2.429, -1.76, 2.433, -2.519, 2.56, -2.517, 2.556, -1.759, 2.426, -1.381, 2.429, -1.76, 2.556, -1.759, 2.554, -1.38, 2.807, -0.9024, 2.808, -0.9972, 3.063, -0.994, 3.062, -0.8992, 2.797, 0.8985, 2.799, 0.5194, 3.055, 0.5226, 3.053, 0.9017, 1.277, -1.395, 1.279, -1.775, 1.534, -1.771, 1.532, -1.392, 1.788, -1.389, 1.79, -1.768, 2.045, -1.765, 2.043, -1.386, 0.7659, -1.402, 0.768, -1.781, 1.023, -1.778, 1.021, -1.399, 2.801, 0.1402, 2.803, -0.2389, 3.059, -0.2357, 3.057, 0.1434, 2.793, 1.657, 2.795, 1.278, 3.05, 1.281, 3.048, 1.66, 2.043, -1.386, 2.045, -1.765, 2.301, -1.762, 2.299, -1.383, 1.532, -1.392, 1.534, -1.771, 1.79, -1.768, 1.788, -1.389, 1.021, -1.399, 1.023, -1.778, 1.279, -1.775, 1.277, -1.395, 0.6382, -1.403, 0.6403, -1.783, 0.768, -1.781, 0.7659, -1.402, 2.795, 1.278, 2.797, 0.8985, 3.053, 0.9017, 3.05, 1.281, 2.801, 0.235, 2.801, 0.1402, 3.057, 0.1434, 3.056, 0.2382, 2.803, -0.2389, 2.805, -0.618, 3.061, -0.6148, 3.059, -0.2357, 2.791, 2.036, 2.793, 1.657, 3.048, 1.66, 3.046, 2.039, 2.8, 0.4246, 2.8, 0.3298, 3.056, 0.333, 3.055, 0.4278, 2.8, 0.3298, 2.801, 0.235, 3.056, 0.2382, 3.056, 0.333, 2.799, 0.5194, 2.8, 0.4246, 3.055, 0.4278, 3.055, 0.5226, 2.299, -1.383, 2.301, -1.762, 2.429, -1.76, 2.426, -1.381, 0.5105, -1.405, 0.5126, -1.784, 0.6403, -1.783, 0.6382, -1.403, 0.4832, 3.524, 0.4874, 2.765, 0.6152, 2.767, 0.611, 3.525, 2.271, 3.546, 2.276, 2.788, 2.403, 2.789, 2.399, 3.548, -0.5218, 0.4779, -0.5213, 0.3831, -0.0104, 0.3895, -0.01092, 0.4842, -0.5213, 0.3831, -0.5208, 0.2883, -0.009873, 0.2947, -0.0104, 0.3895, -0.5208, 0.2883, -0.5203, 0.1935, -0.009349, 0.1999, -0.009873, 0.2947, -0.5302, 1.994, -0.5281, 1.615, -0.01721, 1.622, -0.0193, 2.001, -0.5177, -0.2804, -0.5156, -0.6596, -0.004633, -0.6532, -0.006729, -0.274, -0.5203, 0.1935, -0.5197, 0.09871, -0.008825, 0.1051, -0.009349, 0.1999, -0.526, 1.236, -0.5239, 0.857, -0.01302, 0.8634, -0.01511, 1.243, 0.611, 3.525, 0.6152, 2.767, 0.7429, 2.769, 0.7387, 3.527, 0.9942, 3.53, 0.9983, 2.772, 1.254, 2.775, 1.25, 3.533, 1.505, 3.537, 1.509, 2.778, 1.765, 2.781, 1.761, 3.54, 2.016, 3.543, 2.02, 2.785, 2.276, 2.788, 2.271, 3.546, -0.5281, 1.615, -0.526, 1.236, -0.01511, 1.243, -0.01721, 1.622, -0.5197, 0.09871, -0.5177, -0.2804, -0.006729, -0.274, -0.008825, 0.1051, 0.7387, 3.527, 0.7429, 2.769, 0.9983, 2.772, 0.9942, 3.53, 1.761, 3.54, 1.765, 2.781, 2.02, 2.785, 2.016, 3.543, 1.25, 3.533, 1.254, 2.775, 1.509, 2.778, 1.505, 3.537, -0.5239, 0.857, -0.5218, 0.4779, -0.01092, 0.4842, -0.01302, 0.8634, -0.514, -0.9439, -0.5135, -1.039, -0.002538, -1.032, -0.003062, -0.9375, 2.399, 3.548, 2.403, 2.789, 2.531, 2.791, 2.527, 3.549, 0.5094, -1.216, 0.5105, -1.405, 0.6382, -1.403, 0.6372, -1.214, 2.298, -1.193, 2.299, -1.383, 2.426, -1.381, 2.425, -1.192, 2.671, 0.5178, 2.672, 0.423, 2.8, 0.4246, 2.799, 0.5194, 2.672, 0.3282, 2.673, 0.2334, 2.801, 0.235, 2.8, 0.3298, 2.672, 0.423, 2.672, 0.3282, 2.8, 0.3298, 2.8, 0.4246, 2.663, 2.034, 2.665, 1.655, 2.793, 1.657, 2.791, 2.036, 2.676, -0.2405, 2.678, -0.6196, 2.805, -0.618, 2.803, -0.2389, 2.673, 0.2334, 2.674, 0.1386, 2.801, 0.1402, 2.801, 0.235, 2.667, 1.276, 2.669, 0.8969, 2.797, 0.8985, 2.795, 1.278, 0.6372, -1.214, 0.6382, -1.403, 0.7659, -1.402, 0.7649, -1.212, 1.02, -1.209, 1.021, -1.399, 1.277, -1.395, 1.276, -1.206, 1.531, -1.203, 1.532, -1.392, 1.788, -1.389, 1.787, -1.2, 2.042, -1.196, 2.043, -1.386, 2.299, -1.383, 2.298, -1.193, 2.665, 1.655, 2.667, 1.276, 2.795, 1.278, 2.793, 1.657, 2.674, 0.1386, 2.676, -0.2405, 2.803, -0.2389, 2.801, 0.1402, 0.7649, -1.212, 0.7659, -1.402, 1.021, -1.399, 1.02, -1.209, 1.787, -1.2, 1.788, -1.389, 2.043, -1.386, 2.042, -1.196, 1.276, -1.206, 1.277, -1.395, 1.532, -1.392, 1.531, -1.203, 2.669, 0.8969, 2.671, 0.5178, 2.799, 0.5194, 2.797, 0.8985, 2.679, -0.904, 2.68, -0.9988, 2.808, -0.9972, 2.807, -0.9024, 2.425, -1.192, 2.426, -1.381, 2.554, -1.38, 2.553, -1.19, 0.4874, 2.765, 0.4895, 2.386, 0.6173, 2.388, 0.6152, 2.767, 2.276, 2.788, 2.278, 2.409, 2.405, 2.41, 2.403, 2.789, -0.01092, 0.4842, -0.0104, 0.3895, 0.2451, 0.3927, 0.2445, 0.4874, -0.0104, 0.3895, -0.009873, 0.2947, 0.2456, 0.2979, 0.2451, 0.3927, -0.009873, 0.2947, -0.009349, 0.1999, 0.2461, 0.2031, 0.2456, 0.2979, -0.0193, 2.001, -0.01721, 1.622, 0.2383, 1.625, 0.2362, 2.004, -0.006729, -0.274, -0.004633, -0.6532, 0.2508, -0.65, 0.2487, -0.2708, -0.009349, 0.1999, -0.008825, 0.1051, 0.2466, 0.1083, 0.2461, 0.2031, -0.01511, 1.243, -0.01302, 0.8634, 0.2424, 0.8666, 0.2403, 1.246, 0.6152, 2.767, 0.6173, 2.388, 0.745, 2.39, 0.7429, 2.769, 0.9983, 2.772, 1.0, 2.393, 1.256, 2.396, 1.254, 2.775, 1.509, 2.778, 1.511, 2.399, 1.767, 2.402, 1.765, 2.781, 2.02, 2.785, 2.022, 2.406, 2.278, 2.409, 2.276, 2.788, -0.01721, 1.622, -0.01511, 1.243, 0.2403, 1.246, 0.2383, 1.625, -0.008825, 0.1051, -0.006729, -0.274, 0.2487, -0.2708, 0.2466, 0.1083, 0.7429, 2.769, 0.745, 2.39, 1.0, 2.393, 0.9983, 2.772, 1.765, 2.781, 1.767, 2.402, 2.022, 2.406, 2.02, 2.785, 1.254, 2.775, 1.256, 2.396, 1.511, 2.399, 1.509, 2.778, -0.01302, 0.8634, -0.01092, 0.4842, 0.2445, 0.4874, 0.2424, 0.8666, -0.003062, -0.9375, -0.002538, -1.032, 0.2529, -1.029, 0.2524, -0.9343, 2.403, 2.789, 2.405, 2.41, 2.533, 2.412, 2.531, 2.791, 2.424, -1.002, 2.425, -1.192, 2.553, -1.19, 2.552, -1.0, 2.414, 0.8937, 2.416, 0.5146, 2.416, 0.5146, 2.414, 0.8937, 2.671, 0.5178, 2.669, 0.8969, 2.669, 0.8969, 2.671, 0.5178, 1.275, -1.016, 1.276, -1.206, 1.531, -1.203, 1.53, -1.013, 1.786, -1.01, 1.787, -1.2, 2.042, -1.196, 2.041, -1.007, 0.7638, -1.023, 0.7649, -1.212, 1.02, -1.209, 1.019, -1.02, 2.408, 2.031, 2.41, 1.652, 2.41, 1.652, 2.408, 2.031, 2.665, 1.655, 2.663, 2.034, 2.663, 2.034, 2.665, 1.655, 2.041, -1.007, 2.042, -1.196, 2.298, -1.193, 2.297, -1.004, 1.53, -1.013, 1.531, -1.203, 1.787, -1.2, 1.786, -1.01, 1.019, -1.02, 1.02, -1.209, 1.276, -1.206, 1.275, -1.016, 0.6361, -1.024, 0.6372, -1.214, 0.7649, -1.212, 0.7638, -1.023, 2.418, 0.1354, 2.42, -0.2437, 2.42, -0.2437, 2.418, 0.1354, 2.679, -0.8092, 2.678, -0.6196, 2.678, -0.6196, 2.679, -0.8092, 2.416, 0.4198, 2.544, 0.4214, 2.544, 0.4214, 2.416, 0.4198, 2.678, -0.6196, 2.676, -0.2405, 2.676, -0.2405, 2.678, -0.6196, 2.41, 1.652, 2.412, 1.273, 2.412, 1.273, 2.41, 1.652, 2.674, 0.1386, 2.673, 0.2334, 2.673, 0.2334, 2.674, 0.1386, 2.669, 0.8969, 2.667, 1.276, 2.667, 1.276, 2.669, 0.8969, 2.297, -1.004, 2.298, -1.193, 2.425, -1.192, 2.424, -1.002, 0.5084, -1.026, 0.5094, -1.216, 0.6372, -1.214, 0.6361, -1.024, 0.4895, 2.386, 0.4906, 2.197, 0.6183, 2.198, 0.6173, 2.388, 2.278, 2.409, 2.279, 2.219, 2.407, 2.221, 2.405, 2.41, 0.2445, 0.4874, 0.2451, 0.3927, 0.3728, 0.3943, 0.3723, 0.489, 0.2451, 0.3927, 0.2456, 0.2979, 0.3733, 0.2995, 0.3728, 0.3943, 0.2456, 0.2979, 0.2461, 0.2031, 0.3738, 0.2047, 0.3733, 0.2995, 0.2362, 2.004, 0.2383, 1.625, 0.366, 1.626, 0.3639, 2.006, 0.2487, -0.2708, 0.2508, -0.65, 0.3786, -0.6484, 0.3765, -0.2692, 0.2461, 0.2031, 0.2466, 0.1083, 0.3744, 0.1099, 0.3738, 0.2047, 0.2403, 1.246, 0.2424, 0.8666, 0.3702, 0.8682, 0.3681, 1.247, 0.6173, 2.388, 0.6183, 2.198, 0.746, 2.2, 0.745, 2.39, 1.0, 2.393, 1.001, 2.203, 1.257, 2.206, 1.256, 2.396, 1.511, 2.399, 1.512, 2.21, 1.768, 2.213, 1.767, 2.402, 2.022, 2.406, 2.023, 2.216, 2.279, 2.219, 2.278, 2.409, 0.2383, 1.625, 0.2403, 1.246, 0.3681, 1.247, 0.366, 1.626, 0.2466, 0.1083, 0.2487, -0.2708, 0.3765, -0.2692, 0.3744, 0.1099, 0.745, 2.39, 0.746, 2.2, 1.001, 2.203, 1.0, 2.393, 1.767, 2.402, 1.768, 2.213, 2.023, 2.216, 2.022, 2.406, 1.256, 2.396, 1.257, 2.206, 1.512, 2.21, 1.511, 2.399, 0.2424, 0.8666, 0.2445, 0.4874, 0.3723, 0.489, 0.3702, 0.8682, 0.2524, -0.9343, 0.2529, -1.029, 0.3807, -1.028, 0.3801, -0.9327, 2.405, 2.41, 2.407, 2.221, 2.534, 2.222, 2.533, 2.412, 0.3639, 2.006, 0.366, 1.626, 0.366, 1.626, 0.3639, 2.006, 0.3639, 2.006, 0.366, 1.626, 0.366, 1.626, 0.3639, 2.006, 0.3733, 0.2995, 0.3738, 0.2047, 0.3738, 0.2047, 0.3733, 0.2995, 0.3733, 0.2995, 0.3738, 0.2047, 0.3738, 0.2047, 0.3733, 0.2995, 0.3801, -0.9327, 0.3807, -1.028, 0.3807, -1.028, 0.3801, -0.9327, 0.3702, 0.8682, 0.3723, 0.489, 0.3723, 0.489, 0.3702, 0.8682, 0.5005, 0.3958, 0.6283, 0.3974, 0.6283, 0.3974, 0.5005, 0.3958, 2.034, 0.2254, 2.29, 0.2286, 2.418, 0.2302, 2.545, 0.2318, 2.545, 0.2318, 2.418, 0.2302, 2.29, 0.2286, 2.034, 0.2254, 1.779, 0.2222, 1.523, 0.2191, 1.268, 0.2159, 1.012, 0.2127, 0.757, 0.2095, 0.6293, 0.2079, 0.5016, 0.2063, 0.5016, 0.2063, 0.6293, 0.2079, 0.757, 0.2095, 1.012, 0.2127, 1.268, 0.2159, 1.523, 0.2191, 1.779, 0.2222, 0.634, -0.6452, 0.6319, -0.2661, 0.6319, -0.2661, 0.634, -0.6452, 0.5094, -1.216, 0.5084, -1.026, 0.5084, -1.026, 0.5094, -1.216, 0.6193, 2.009, 0.4916, 2.007, 0.4916, 2.007, 0.6193, 2.009, 0.3728, 0.3943, 0.3733, 0.2995, 0.3733, 0.2995, 0.3728, 0.3943, 0.5005, 0.3958, 0.501, 0.3011, 0.5016, 0.2063, 0.5016, 0.2063, 0.501, 0.3011, 0.5005, 0.3958, 0.5084, -1.026, 0.6361, -1.024, 0.6361, -1.024, 0.5084, -1.026, 0.3728, 0.3943, 0.3733, 0.2995, 0.501, 0.3011, 0.5005, 0.3958, 0.6298, 0.1131, 0.6293, 0.2079, 0.6293, 0.2079, 0.6298, 0.1131, 0.6256, 0.8714, 0.6235, 1.251, 0.6235, 1.251, 0.6256, 0.8714, 0.6293, 0.2079, 0.5016, 0.2063, 0.5016, 0.2063, 0.6293, 0.2079, 0.3723, 0.489, 0.3728, 0.3943, 0.3728, 0.3943, 0.3723, 0.489, 0.5084, -1.026, 0.6361, -1.024, 0.6361, -1.024, 0.5084, -1.026, 2.55, -0.6212, 2.551, -0.8108, 2.679, -0.8092, 2.678, -0.6196, 0.4916, 2.007, 0.4906, 2.197, 0.4906, 2.197, 0.4916, 2.007, 1.778, 0.4118, 1.522, 0.4086, 1.522, 0.4086, 1.778, 0.4118, 0.6235, 1.251, 0.6214, 1.63, 0.6214, 1.63, 0.6235, 1.251, 1.268, 0.2159, 1.523, 0.2191, 1.779, 0.2222, 2.034, 0.2254, 2.29, 0.2286, 2.418, 0.2302, 2.545, 0.2318, 2.545, 0.3266, 2.544, 0.4214, 2.416, 0.4198, 2.289, 0.4182, 2.033, 0.415, 1.778, 0.4118, 1.522, 0.4086, 1.267, 0.4054, 1.011, 0.4022, 0.756, 0.399, 0.6283, 0.3974, 0.5005, 0.3958, 0.501, 0.3011, 0.5016, 0.2063, 0.6293, 0.2079, 0.757, 0.2095, 1.012, 0.2127, 0.3702, 0.8682, 0.3723, 0.489, 0.5, 0.4906, 0.4979, 0.8698, 0.3639, 2.006, 0.366, 1.626, 0.4937, 1.628, 0.4916, 2.007, 0.3744, 0.1099, 0.3765, -0.2692, 0.5042, -0.2676, 0.5021, 0.1115, 0.3733, 0.2995, 0.3738, 0.2047, 0.5016, 0.2063, 0.501, 0.3011, 0.3765, -0.2692, 0.3786, -0.6484, 0.5063, -0.6468, 0.5042, -0.2676, 0.366, 1.626, 0.3681, 1.247, 0.4958, 1.249, 0.4937, 1.628, 0.3738, 0.2047, 0.3744, 0.1099, 0.5021, 0.1115, 0.5016, 0.2063, 0.4937, 1.628, 0.4958, 1.249, 0.6235, 1.251, 0.6214, 1.63, 0.4979, 0.8698, 0.5, 0.4906, 0.6277, 0.4922, 0.6256, 0.8714, 0.4958, 1.249, 0.4979, 0.8698, 0.6256, 0.8714, 0.6235, 1.251, 0.3723, 0.489, 0.3728, 0.3943, 0.5005, 0.3958, 0.5, 0.4906, 0.5079, -0.9311, 0.5084, -1.026, 0.6361, -1.024, 0.6356, -0.9296, 0.5021, 0.1115, 0.5042, -0.2676, 0.6319, -0.2661, 0.6298, 0.1131, 0.4916, 2.007, 0.4937, 1.628, 0.6214, 1.63, 0.6193, 2.009, 0.5, 0.4906, 0.5005, 0.3958, 0.6283, 0.3974, 0.6277, 0.4922, 0.5042, -0.2676, 0.5063, -0.6468, 0.634, -0.6452, 0.6319, -0.2661, 0.5016, 0.2063, 0.5021, 0.1115, 0.6298, 0.1131, 0.6293, 0.2079, 0.3801, -0.9327, 0.3807, -1.028, 0.5084, -1.026, 0.5079, -0.9311, 0.3681, 1.247, 0.3702, 0.8682, 0.4979, 0.8698, 0.4958, 1.249, 0.3744, 0.1099, 0.3765, -0.2692, 0.3765, -0.2692, 0.3744, 0.1099, 0.6214, 1.63, 0.6193, 2.009, 0.6193, 2.009, 0.6214, 1.63, 0.3702, 0.8682, 0.3723, 0.489, 0.3723, 0.489, 0.3702, 0.8682, 0.6193, 2.009, 0.4916, 2.007, 0.4916, 2.007, 0.6193, 2.009, 0.6277, 0.4922, 0.6256, 0.8714, 0.6256, 0.8714, 0.6277, 0.4922, 0.3801, -0.9327, 0.3807, -1.028, 0.3807, -1.028, 0.3801, -0.9327, 0.6351, -0.8348, 0.634, -0.6452, 0.634, -0.6452, 0.6351, -0.8348, 0.5094, -1.216, 0.5084, -1.026, 0.5084, -1.026, 0.5094, -1.216, 2.424, -0.9072, 2.424, -1.002, 2.552, -1.0, 2.552, -0.9056, 2.414, 0.8937, 2.416, 0.5146, 2.544, 0.5162, 2.542, 0.8953, 2.418, 0.1354, 2.42, -0.2437, 2.548, -0.2421, 2.546, 0.137, 2.41, 1.652, 2.412, 1.273, 2.539, 1.274, 2.537, 1.654, 2.412, 1.273, 2.414, 0.8937, 2.542, 0.8953, 2.539, 1.274, 2.418, 0.2302, 2.418, 0.1354, 2.546, 0.137, 2.545, 0.2318, 2.42, -0.2437, 2.422, -0.6228, 2.55, -0.6212, 2.548, -0.2421, 2.408, 2.031, 2.41, 1.652, 2.537, 1.654, 2.535, 2.033, 2.416, 0.5146, 2.416, 0.4198, 2.544, 0.4214, 2.544, 0.5162, 2.552, -0.9056, 2.552, -1.0, 2.68, -0.9988, 2.679, -0.904, 2.542, 0.8953, 2.544, 0.5162, 2.671, 0.5178, 2.669, 0.8969, 2.546, 0.137, 2.548, -0.2421, 2.676, -0.2405, 2.674, 0.1386, 2.537, 1.654, 2.539, 1.274, 2.667, 1.276, 2.665, 1.655, 2.539, 1.274, 2.542, 0.8953, 2.669, 0.8969, 2.667, 1.276, 2.545, 0.2318, 2.546, 0.137, 2.674, 0.1386, 2.673, 0.2334, 2.548, -0.2421, 2.55, -0.6212, 2.678, -0.6196, 2.676, -0.2405, 2.535, 2.033, 2.537, 1.654, 2.665, 1.655, 2.663, 2.034, 2.544, 0.4214, 2.545, 0.3266, 2.672, 0.3282, 2.672, 0.423, 2.545, 0.3266, 2.545, 0.2318, 2.673, 0.2334, 2.672, 0.3282, 2.544, 0.5162, 2.544, 0.4214, 2.672, 0.423, 2.671, 0.5178, 2.676, -0.2405, 2.674, 0.1386, 2.674, 0.1386, 2.676, -0.2405, 2.552, -1.0, 2.553, -1.19, 2.553, -1.19, 2.552, -1.0, 2.667, 1.276, 2.665, 1.655, 2.665, 1.655, 2.667, 1.276, 2.412, 1.273, 2.414, 0.8937, 2.414, 0.8937, 2.412, 1.273, 2.424, -1.002, 2.552, -1.0, 2.552, -1.0, 2.424, -1.002, 2.534, 2.222, 2.535, 2.033, 2.535, 2.033, 2.534, 2.222, 0.0, 0.0, 0.0, 0.0, 0.0, 0.0, 0.0, 0.0, 0.0, 0.0, 0.0, 0.0, 0.0, 0.0, 0.0, 0.0, 2.416, 0.5146, 2.416, 0.4198, 2.416, 0.4198, 2.416, 0.5146, 0.3786, -0.6484, 0.3796, -0.838, 0.3796, -0.838, 0.3786, -0.6484, 0.3786, -0.6484, 0.3796, -0.838, 0.5073, -0.8364, 0.5063, -0.6468, 0.5063, -0.6468, 0.5073, -0.8364, 0.6351, -0.8348, 0.634, -0.6452, 0.3786, -0.6484, 0.3796, -0.838, 0.3796, -0.838, 0.3786, -0.6484, 0.2508, -0.65, 0.2519, -0.8396, 0.3796, -0.838, 0.3786, -0.6484, 2.679, -0.904, 2.679, -0.8092, 2.679, -0.8092, 2.679, -0.904, -0.004633, -0.6532, -0.003586, -0.8428, 0.2519, -0.8396, 0.2508, -0.65, 2.678, -0.6196, 2.679, -0.8092, 2.806, -0.8076, 2.805, -0.618, -0.5156, -0.6596, -0.5145, -0.8491, -0.003586, -0.8428, -0.004633, -0.6532, 2.805, -0.618, 2.806, -0.8076, 3.062, -0.8044, 3.061, -0.6148, 3.061, -0.6148, 3.062, -0.8044, 3.573, -0.798, 3.572, -0.6085, -1.537, -0.6723, -1.536, -0.8619, -0.5145, -0.8491, -0.5156, -0.6596, -1.793, -0.6755, -1.792, -0.8651, -1.664, -0.8635, -1.665, -0.6739, 2.295, -0.6244, 2.296, -0.814, 2.423, -0.8124, 2.422, -0.6228, -3.581, -0.6979, -3.58, -0.8875, -3.452, -0.8859, -3.453, -0.6963, 0.6356, -0.9296, 0.6351, -0.8348, 0.6351, -0.8348, 0.6356, -0.9296, 2.422, -0.6228, 2.423, -0.8124, 2.423, -0.8124, 2.422, -0.6228, -2.048, -0.6787, -2.047, -0.8683, -1.792, -0.8651, -1.793, -0.6755, 0.634, -0.6452, 0.6351, -0.8348, 0.7628, -0.8332, 0.7617, -0.6436, 1.017, -0.6404, 1.018, -0.83, 1.274, -0.8268, 1.273, -0.6372, -2.559, -0.6851, -2.558, -0.8747, -2.303, -0.8715, -2.304, -0.6819, -3.07, -0.6915, -3.069, -0.8811, -2.814, -0.8779, -2.815, -0.6883, 1.528, -0.634, 1.529, -0.8236, 1.785, -0.8204, 1.784, -0.6308, 2.039, -0.6276, 2.04, -0.8172, 2.296, -0.814, 2.295, -0.6244, -3.453, -0.6963, -3.452, -0.8859, -3.325, -0.8843, -3.326, -0.6947, -2.304, -0.6819, -2.303, -0.8715, -2.047, -0.8683, -2.048, -0.6787, 0.7617, -0.6436, 0.7628, -0.8332, 1.018, -0.83, 1.017, -0.6404, 1.784, -0.6308, 1.785, -0.8204, 2.04, -0.8172, 2.039, -0.6276, -3.326, -0.6947, -3.325, -0.8843, -3.069, -0.8811, -3.07, -0.6915, -2.815, -0.6883, -2.814, -0.8779, -2.558, -0.8747, -2.559, -0.6851, 1.273, -0.6372, 1.274, -0.8268, 1.529, -0.8236, 1.528, -0.634, -1.665, -0.6739, -1.664, -0.8635, -1.536, -0.8619, -1.537, -0.6723, 3.572, -0.6085, 3.573, -0.798, 4.595, -0.7853, 4.594, -0.5957, 0.6361, -1.024, 0.6356, -0.9296, 0.6356, -0.9296, 0.6361, -1.024, 2.68, -0.9988, 2.679, -0.904, 2.679, -0.904, 2.68, -0.9988, 2.551, -0.8108, 2.552, -0.9056, 2.679, -0.904, 2.679, -0.8092, 2.423, -0.8124, 2.424, -0.9072, 2.552, -0.9056, 2.551, -0.8108, 0.3796, -0.838, 0.3801, -0.9327, 0.3801, -0.9327, 0.3796, -0.838, 0.3796, -0.838, 0.3801, -0.9327, 0.5079, -0.9311, 0.5073, -0.8364, 0.5073, -0.8364, 0.5079, -0.9311, 0.6356, -0.9296, 0.6351, -0.8348, 0.3796, -0.838, 0.3801, -0.9327, 0.3801, -0.9327, 0.3796, -0.838, 0.2519, -0.8396, 0.2524, -0.9343, 0.3801, -0.9327, 0.3796, -0.838, -0.003586, -0.8428, -0.003062, -0.9375, 0.2524, -0.9343, 0.2519, -0.8396, 2.679, -0.8092, 2.679, -0.904, 2.807, -0.9024, 2.806, -0.8076, -0.5145, -0.8491, -0.514, -0.9439, -0.003062, -0.9375, -0.003586, -0.8428, 2.806, -0.8076, 2.807, -0.9024, 3.062, -0.8992, 3.062, -0.8044, 3.062, -0.8044, 3.062, -0.8992, 3.573, -0.8928, 3.573, -0.798, -1.536, -0.8619, -1.536, -0.9567, -0.514, -0.9439, -0.5145, -0.8491, -1.792, -0.8651, -1.791, -0.9599, -1.664, -0.9583, -1.664, -0.8635, 2.296, -0.814, 2.296, -0.9088, 2.424, -0.9072, 2.423, -0.8124, -3.58, -0.8875, -3.58, -0.9823, -3.452, -0.9807, -3.452, -0.8859, 2.423, -0.8124, 2.424, -0.9072, 2.424, -0.9072, 2.423, -0.8124, 0.6361, -1.024, 0.6356, -0.9296, 0.6356, -0.9296, 0.6361, -1.024, -2.047, -0.8683, -2.047, -0.9631, -1.791, -0.9599, -1.792, -0.8651, 0.6351, -0.8348, 0.6356, -0.9296, 0.7633, -0.928, 0.7628, -0.8332, 1.018, -0.83, 1.019, -0.9248, 1.274, -0.9216, 1.274, -0.8268, -2.558, -0.8747, -2.558, -0.9695, -2.302, -0.9663, -2.303, -0.8715, -3.069, -0.8811, -3.069, -0.9759, -2.813, -0.9727, -2.814, -0.8779, 1.529, -0.8236, 1.53, -0.9184, 1.785, -0.9152, 1.785, -0.8204, 2.04, -0.8172, 2.041, -0.912, 2.296, -0.9088, 2.296, -0.814, -3.452, -0.8859, -3.452, -0.9807, -3.324, -0.9791, -3.325, -0.8843, -2.303, -0.8715, -2.302, -0.9663, -2.047, -0.9631, -2.047, -0.8683, 0.7628, -0.8332, 0.7633, -0.928, 1.019, -0.9248, 1.018, -0.83, 1.785, -0.8204, 1.785, -0.9152, 2.041, -0.912, 2.04, -0.8172, -3.325, -0.8843, -3.324, -0.9791, -3.069, -0.9759, -3.069, -0.8811, -2.814, -0.8779, -2.813, -0.9727, -2.558, -0.9695, -2.558, -0.8747, 1.274, -0.8268, 1.274, -0.9216, 1.53, -0.9184, 1.529, -0.8236, -1.664, -0.8635, -1.664, -0.9583, -1.536, -0.9567, -1.536, -0.8619, 3.573, -0.798, 3.573, -0.8928, 4.595, -0.88, 4.595, -0.7853])
me_cube.materials.append(mat_material_002)
me_cube.materials.append(mat_material_001)
me_cube.materials.append(mat_material_005)
me_cube.use_mirror_vertex_groups = False
me_cube.update()
me_cube_001 = bpy.data.meshes.new('Cube.001')
me_cube_001.from_pydata([(1.0, -0.5, -0.05602), (1.0, -0.5, -0.5), (1.0, -0.694, -0.05602), (1.0, -0.6891, 0.5), (1.0, -0.694, -0.444), (1.0, -0.306, -0.05602), (1.0, -0.25, 0.5), (1.0, -0.306, -0.444), (1.037, 0.5, 0.75), (1.0, -0.694, -0.25), (1.0, -0.306, -0.25), (1.0, -0.5, 0.3109), (1.037, 0.5, 0.25), (1.0, -0.6891, 0.3109), (1.0, -0.3109, 0.3109), (1.037, 0.75, 0.25), (1.037, 0.25, 0.25), (1.0, -0.5, 0.75), (1.0, -0.6891, 0.6891), (1.0, -0.3109, 0.6891), (1.037, 0.75, 0.5), (1.037, 0.75, 0.75), (1.0, -0.75, 0.75), (1.0, -0.75, 0.5), (1.0, -0.25, 0.75), (1.0, -0.3109, 0.5), (1.0, -0.75, 0.25), (1.0, -0.25, 0.25), (1.0, -0.5, 0.25), (1.037, 0.25, 0.5), (1.037, 0.25, 0.75), (1.0, -0.25, 0.0), (1.0, -0.5, 0.0), (1.0, -0.25, -0.5), (1.0, -0.5, -0.444), (1.0, -0.75, 0.0), (1.0, -0.75, -0.5), (1.0, -0.75, -0.25), (1.0, -0.25, -0.25), (1.0, 0.25, 0.75), (1.0, 0.25, 0.5), (1.0, 0.75, 0.75), (1.0, 0.75, 0.5), (1.0, 0.25, 0.25), (1.0, 0.75, 0.25), (1.0, 0.5, 0.25), (1.0, 0.5, 0.75), (1.0, 0.2987, 0.7013), (1.0, 0.2987, 0.5), (1.0, 0.7013, 0.7013), (1.0, 0.7013, 0.5), (1.0, 0.2987, 0.2987), (1.0, 0.7013, 0.2987), (1.0, 0.5, 0.2987), (1.037, 0.2987, 0.7013), (1.037, 0.2987, 0.5), (1.037, 0.7013, 0.7013), (1.037, 0.7013, 0.5), (1.037, 0.2987, 0.2987), (1.037, 0.7013, 0.2987), (1.037, 0.5, 0.2987), (1.037, 0.5, 0.7013), (1.046, -0.25, 0.0), (1.046, -0.5, 0.0), (1.046, -0.25, -0.5), (1.046, -0.5, -0.5), (1.046, -0.75, 0.0), (1.046, -0.75, -0.5), (1.046, -0.75, -0.25), (1.046, -0.25, -0.25), (1.046, -0.306, -0.05602), (1.046, -0.5, -0.05602), (1.046, -0.306, -0.444), (1.046, -0.5, -0.444), (1.046, -0.694, -0.05602), (1.046, -0.694, -0.444), (1.046, -0.694, -0.25), (1.046, -0.306, -0.25), (1.052, -0.75, 0.75), (1.052, -0.75, 0.5), (1.052, -0.25, 0.75), (1.052, -0.25, 0.5), (1.052, -0.75, 0.25), (1.052, -0.25, 0.25), (1.052, -0.5, 0.25), (1.052, -0.5, 0.75), (1.052, -0.6891, 0.6891), (1.052, -0.6891, 0.5), (1.052, -0.3109, 0.6891), (1.052, -0.3109, 0.5), (1.052, -0.6891, 0.3109), (1.052, -0.3109, 0.3109), (1.052, -0.5, 0.3109), (1.052, -0.5, 0.6891)], [], [(55, 54, 30, 29), (24, 17, 85, 80), (25, 14, 91, 89), (22, 23, 79, 78), (13, 3, 87, 90), (28, 27, 83, 84), (26, 28, 84, 82), (23, 26, 82, 79), (19, 25, 89, 88), (0, 5, 70, 71), (36, 1, 65, 67), (5, 10, 77, 70), (37, 36, 67, 68), (1, 33, 64, 65), (9, 2, 74, 76), (38, 31, 62, 69), (33, 38, 69, 64), (50, 52, 59, 57), (44, 42, 20, 15), (51, 48, 55, 58), (40, 43, 16, 29), (49, 50, 57, 56), (42, 41, 21, 20), (48, 47, 54, 55), (56, 57, 20, 21), (58, 55, 29, 16), (57, 59, 15, 20), (60, 58, 16, 12), (59, 60, 12, 15), (54, 61, 8, 30), (61, 56, 21, 8), (43, 45, 12, 16), (53, 51, 58, 60), (45, 44, 15, 12), (52, 53, 60, 59), (46, 39, 30, 8), (41, 46, 8, 21), (39, 40, 29, 30), (71, 70, 62, 63), (72, 73, 65, 64), (74, 71, 63, 66), (73, 75, 67, 65), (75, 76, 68, 67), (77, 72, 64, 69), (76, 74, 66, 68), (70, 77, 69, 62), (7, 34, 73, 72), (32, 35, 66, 63), (2, 0, 71, 74), (34, 4, 75, 73), (4, 9, 76, 75), (31, 32, 63, 62), (35, 37, 68, 66), (10, 7, 72, 77), (87, 86, 78, 79), (88, 89, 81, 80), (90, 87, 79, 82), (89, 91, 83, 81), (92, 90, 82, 84), (91, 92, 84, 83), (86, 93, 85, 78), (93, 88, 80, 85), (11, 13, 90, 92), (27, 6, 81, 83), (14, 11, 92, 91), (17, 22, 78, 85), (6, 24, 80, 81), (3, 18, 86, 87)])
me_cube_001.polygons.foreach_set('material_index', [1, 1, 1, 1, 1, 1, 1, 1, 1, 1, 1, 1, 1, 1, 1, 1, 1, 1, 1, 1, 1, 1, 1, 1, 1, 1, 1, 1, 1, 1, 1, 1, 1, 1, 1, 1, 1, 1, 1, 1, 1, 1, 1, 1, 1, 1, 1, 1, 1, 1, 1, 1, 1, 1, 1, 1, 1, 1, 1, 1, 1, 1, 1, 1, 1, 1, 1, 1])
_uv = me_cube_001.uv_layers.new(name='UVMap')
_uv.uv.foreach_set('vector', [0.8107, 1.344, 0.8075, 1.795, 0.7583, 1.903, 0.7622, 1.343, 0.2601, 1.896, 0.01099, 1.892, 0.01099, 1.892, 0.2601, 1.896, 0.2033, 1.334, 0.2063, 0.9103, 0.2063, 0.9103, 0.2033, 1.334, -0.2381, 1.888, -0.2342, 1.327, -0.2342, 1.327, -0.2381, 1.888, -0.1706, 0.9044, -0.1735, 1.328, -0.1735, 1.328, -0.1706, 0.9044, 0.01879, 0.7708, 0.2679, 0.7747, 0.2679, 0.7747, 0.01879, 0.7708, -0.2303, 0.7669, 0.01879, 0.7708, 0.01879, 0.7708, -0.2303, 0.7669, -0.2342, 1.327, -0.2303, 0.7669, -0.2303, 0.7669, -0.2342, 1.327, 0.2004, 1.758, 0.2033, 1.334, 0.2033, 1.334, 0.2004, 1.758, 0.02356, 0.0848, 0.2168, 0.08783, 0.2168, 0.08783, 0.02356, 0.0848, -0.2186, -0.9144, 0.03049, -0.9105, 0.03049, -0.9105, -0.2186, -0.9144, 0.2168, 0.08783, 0.2199, -0.3471, 0.2199, -0.3471, 0.2168, 0.08783, -0.2225, -0.354, -0.2186, -0.9144, -0.2186, -0.9144, -0.2225, -0.354, 0.03049, -0.9105, 0.2796, -0.9066, 0.2796, -0.9066, 0.03049, -0.9105, -0.1667, -0.3531, -0.1697, 0.08178, -0.1697, 0.08178, -0.1667, -0.3531, 0.2757, -0.3462, 0.2718, 0.2143, 0.2718, 0.2143, 0.2757, -0.3462, 0.2796, -0.9066, 0.2757, -0.3462, 0.2757, -0.3462, 0.2796, -0.9066, 1.212, 1.35, 1.215, 0.8987, 1.215, 0.8987, 1.212, 1.35, 1.264, 0.7904, 1.26, 1.351, 1.26, 1.351, 1.264, 0.7904, 0.8138, 0.8924, 0.8107, 1.344, 0.8107, 1.344, 0.8138, 0.8924, 0.7622, 1.343, 0.7661, 0.7826, 0.7661, 0.7826, 0.7622, 1.343, 1.209, 1.801, 1.212, 1.35, 1.212, 1.35, 1.209, 1.801, 1.26, 1.351, 1.256, 1.911, 1.256, 1.911, 1.26, 1.351, 0.8107, 1.344, 0.8075, 1.795, 0.8075, 1.795, 0.8107, 1.344, 1.209, 1.801, 1.212, 1.35, 1.26, 1.351, 1.256, 1.911, 0.8138, 0.8924, 0.8107, 1.344, 0.7622, 1.343, 0.7661, 0.7826, 1.212, 1.35, 1.215, 0.8987, 1.264, 0.7904, 1.26, 1.351, 1.014, 0.8956, 0.8138, 0.8924, 0.7661, 0.7826, 1.015, 0.7865, 1.215, 0.8987, 1.014, 0.8956, 1.015, 0.7865, 1.264, 0.7904, 0.8075, 1.795, 1.008, 1.798, 1.007, 1.907, 0.7583, 1.903, 1.008, 1.798, 1.209, 1.801, 1.256, 1.911, 1.007, 1.907, 0.7661, 0.7826, 1.015, 0.7865, 1.015, 0.7865, 0.7661, 0.7826, 1.014, 0.8956, 0.8138, 0.8924, 0.8138, 0.8924, 1.014, 0.8956, 1.015, 0.7865, 1.264, 0.7904, 1.264, 0.7904, 1.015, 0.7865, 1.215, 0.8987, 1.014, 0.8956, 1.014, 0.8956, 1.215, 0.8987, 1.007, 1.907, 0.7583, 1.903, 0.7583, 1.903, 1.007, 1.907, 1.256, 1.911, 1.007, 1.907, 1.007, 1.907, 1.256, 1.911, 0.7583, 1.903, 0.7622, 1.343, 0.7622, 1.343, 0.7583, 1.903, 0.02356, 0.0848, 0.2168, 0.08783, 0.2718, 0.2143, 0.02269, 0.2104, 0.2229, -0.7819, 0.02962, -0.785, 0.03049, -0.9105, 0.2796, -0.9066, -0.1697, 0.08178, 0.02356, 0.0848, 0.02269, 0.2104, -0.2264, 0.2065, 0.02962, -0.785, -0.1637, -0.788, -0.2186, -0.9144, 0.03049, -0.9105, -0.1637, -0.788, -0.1667, -0.3531, -0.2225, -0.354, -0.2186, -0.9144, 0.2199, -0.3471, 0.2229, -0.7819, 0.2796, -0.9066, 0.2757, -0.3462, -0.1667, -0.3531, -0.1697, 0.08178, -0.2264, 0.2065, -0.2225, -0.354, 0.2168, 0.08783, 0.2199, -0.3471, 0.2757, -0.3462, 0.2718, 0.2143, 0.2229, -0.7819, 0.02962, -0.785, 0.02962, -0.785, 0.2229, -0.7819, 0.02269, 0.2104, -0.2264, 0.2065, -0.2264, 0.2065, 0.02269, 0.2104, -0.1697, 0.08178, 0.02356, 0.0848, 0.02356, 0.0848, -0.1697, 0.08178, 0.02962, -0.785, -0.1637, -0.788, -0.1637, -0.788, 0.02962, -0.785, -0.1637, -0.788, -0.1667, -0.3531, -0.1667, -0.3531, -0.1637, -0.788, 0.2718, 0.2143, 0.02269, 0.2104, 0.02269, 0.2104, 0.2718, 0.2143, -0.2264, 0.2065, -0.2225, -0.354, -0.2225, -0.354, -0.2264, 0.2065, 0.2199, -0.3471, 0.2229, -0.7819, 0.2229, -0.7819, 0.2199, -0.3471, -0.1735, 1.328, -0.1765, 1.752, -0.2381, 1.888, -0.2342, 1.327, 0.2004, 1.758, 0.2033, 1.334, 0.264, 1.335, 0.2601, 1.896, -0.1706, 0.9044, -0.1735, 1.328, -0.2342, 1.327, -0.2303, 0.7669, 0.2033, 1.334, 0.2063, 0.9103, 0.2679, 0.7747, 0.264, 1.335, 0.01784, 0.9074, -0.1706, 0.9044, -0.2303, 0.7669, 0.01879, 0.7708, 0.2063, 0.9103, 0.01784, 0.9074, 0.01879, 0.7708, 0.2679, 0.7747, -0.1765, 1.752, 0.01194, 1.755, 0.01099, 1.892, -0.2381, 1.888, 0.01194, 1.755, 0.2004, 1.758, 0.2601, 1.896, 0.01099, 1.892, 0.01784, 0.9074, -0.1706, 0.9044, -0.1706, 0.9044, 0.01784, 0.9074, 0.2679, 0.7747, 0.264, 1.335, 0.264, 1.335, 0.2679, 0.7747, 0.2063, 0.9103, 0.01784, 0.9074, 0.01784, 0.9074, 0.2063, 0.9103, 0.01099, 1.892, -0.2381, 1.888, -0.2381, 1.888, 0.01099, 1.892, 0.264, 1.335, 0.2601, 1.896, 0.2601, 1.896, 0.264, 1.335, -0.1735, 1.328, -0.1765, 1.752, -0.1765, 1.752, -0.1735, 1.328])
me_cube_001.materials.append(mat_material)
me_cube_001.materials.append(mat_material_003)
me_cube_001.use_mirror_vertex_groups = False
me_cube_001.update()
me_cube_002 = bpy.data.meshes.new('Cube.002')
me_cube_002.from_pydata([(1.0, 0.5, -0.9505), (1.0, 0.2995, -0.9505), (1.0, 0.7005, -0.9505), (1.0, 0.75, -0.5), (1.0, 0.5, -0.25), (1.0, 0.7005, -0.2995), (1.0, 0.7005, -0.75), (1.0, 0.25, -1.0), (1.0, 0.5, -1.0), (1.0, 0.25, -0.75), (1.0, 0.25, -0.25), (1.0, 0.25, -0.5), (1.0, 0.75, -1.0), (1.0, 0.75, -0.75), (1.0, 0.75, -0.25), (1.0, 0.7005, -0.5), (1.045, 0.25, -1.0), (1.045, 0.5, -1.0), (1.045, 0.25, -0.75), (1.045, 0.25, -0.25), (1.045, 0.25, -0.5), (1.045, 0.75, -1.0), (1.045, 0.75, -0.75), (1.045, 0.75, -0.25), (1.045, 0.75, -0.5), (1.045, 0.5, -0.25), (1.045, 0.2995, -0.9505), (1.045, 0.5, -0.9505), (1.045, 0.2995, -0.75), (1.045, 0.2995, -0.2995), (1.045, 0.2995, -0.5), (1.045, 0.7005, -0.9505), (1.045, 0.7005, -0.75), (1.045, 0.7005, -0.2995), (1.045, 0.7005, -0.5), (1.045, 0.5, -0.2995)], [], [(8, 12, 21, 17), (6, 2, 31, 32), (14, 4, 25, 23), (2, 0, 27, 31), (3, 14, 23, 24), (10, 11, 20, 19), (13, 3, 24, 22), (15, 6, 32, 34), (27, 26, 16, 17), (26, 28, 18, 16), (30, 29, 19, 20), (31, 27, 17, 21), (32, 31, 21, 22), (33, 34, 24, 23), (29, 35, 25, 19), (35, 33, 23, 25), (28, 30, 20, 18), (34, 32, 22, 24), (5, 15, 34, 33), (4, 10, 19, 25), (11, 9, 18, 20), (12, 13, 22, 21), (7, 8, 17, 16), (0, 1, 26, 27), (9, 7, 16, 18)])
me_cube_002.polygons.foreach_set('material_index', [1, 1, 1, 1, 1, 1, 1, 1, 1, 1, 1, 1, 1, 1, 1, 1, 1, 1, 1, 1, 1, 1, 1, 1, 1])
_uv = me_cube_002.uv_layers.new(name='UVMap')
_uv.uv.foreach_set('vector', [0.4205, -0.009547, 0.59, -0.01043, 0.59, -0.01043, 0.4205, -0.009547, 0.1316, 0.09258, -0.3364, 0.08949, -0.3364, 0.08949, 0.1316, 0.09258, 1.299, -0.01509, 1.297, 0.5683, 1.297, 0.5683, 1.299, -0.01509, -0.3364, 0.08949, -0.3378, 0.5575, -0.3378, 0.5575, -0.3364, 0.08949, 0.5918, 0.7523, 0.5927, 1.134, 0.5927, 1.134, 0.5918, 0.7523, 1.295, 1.152, 0.7119, 1.148, 0.7119, 1.148, 1.295, 1.152, 0.5909, 0.3709, 0.5918, 0.7523, 0.5918, 0.7523, 0.5909, 0.3709, 0.7149, 0.09644, 0.1316, 0.09258, 0.1316, 0.09258, 0.7149, 0.09644, -0.3378, 0.5575, -0.3392, 1.025, -0.4549, 1.14, -0.4532, 0.5567, -0.3392, 1.025, 0.1288, 1.029, 0.1285, 1.144, -0.4549, 1.14, 0.7122, 1.032, 1.18, 1.036, 1.295, 1.152, 0.7119, 1.148, -0.3364, 0.08949, -0.3378, 0.5575, -0.4532, 0.5567, -0.4515, -0.02668, 0.1316, 0.09258, -0.3364, 0.08949, -0.4515, -0.02668, 0.1319, -0.02282, 1.183, 0.09954, 0.7149, 0.09644, 0.7153, -0.01895, 1.299, -0.01509, 1.18, 1.036, 1.182, 0.5675, 1.297, 0.5683, 1.295, 1.152, 1.182, 0.5675, 1.183, 0.09954, 1.299, -0.01509, 1.297, 0.5683, 0.1288, 1.029, 0.7122, 1.032, 0.7119, 1.148, 0.1285, 1.144, 0.7149, 0.09644, 0.1316, 0.09258, 0.1319, -0.02282, 0.7153, -0.01895, 1.183, 0.09954, 0.7149, 0.09644, 0.7149, 0.09644, 1.183, 0.09954, 1.297, 0.5683, 1.295, 1.152, 1.295, 1.152, 1.297, 0.5683, 0.7119, 1.148, 0.1285, 1.144, 0.1285, 1.144, 0.7119, 1.148, -0.4515, -0.02668, 0.1319, -0.02282, 0.1319, -0.02282, -0.4515, -0.02668, 0.251, -0.00866, 0.4205, -0.009547, 0.4205, -0.009547, 0.251, -0.00866, -0.3378, 0.5575, -0.3392, 1.025, -0.3392, 1.025, -0.3378, 0.5575, 0.1285, 1.144, -0.4549, 1.14, -0.4549, 1.14, 0.1285, 1.144])
me_cube_002.materials.append(mat_material)
me_cube_002.materials.append(mat_material_004)
me_cube_002.use_mirror_vertex_groups = False
me_cube_002.update()
me_cube_003 = bpy.data.meshes.new('Cube.003')
me_cube_003.from_pydata([(-1.0, -1.0, -1.0), (-1.0, -1.0, 1.0), (-1.0, 1.0, -1.0), (-1.0, 1.0, 1.0), (1.0, -1.0, -1.0), (1.0, -1.0, 1.0), (1.0, 1.0, -1.0), (1.0, 1.0, 1.0)], [], [(0, 1, 3, 2), (2, 3, 7, 6), (6, 7, 5, 4), (4, 5, 1, 0), (2, 6, 4, 0), (7, 3, 1, 5)])
_uv = me_cube_003.uv_layers.new(name='UVMap')
_uv.uv.foreach_set('vector', [0.375, 0.0, 0.625, 0.0, 0.625, 0.25, 0.375, 0.25, 0.375, 0.25, 0.625, 0.25, 0.625, 0.5, 0.375, 0.5, 0.375, 0.5, 0.625, 0.5, 0.625, 0.75, 0.375, 0.75, 0.375, 0.75, 0.625, 0.75, 0.625, 1.0, 0.375, 1.0, 0.125, 0.5, 0.375, 0.5, 0.375, 0.75, 0.125, 0.75, 0.625, 0.5, 0.875, 0.5, 0.875, 0.75, 0.625, 0.75])
me_cube_003.materials.append(mat_material_006)
me_cube_003.update()

# ---- objects
ob_cube = bpy.data.objects.new('Cube', me_cube)
ob_cube_001 = bpy.data.objects.new('Cube.001', me_cube_001)
ob_cube_002 = bpy.data.objects.new('Cube.002', me_cube_002)
ob_cube_003 = bpy.data.objects.new('Cube.003', me_cube_003)

# ---- transforms, parenting, visibility, modifiers, constraints
ob_cube.location = (0.0, 0.0, 2.232)
ob_cube.scale = (1.0, 1.0, 1.432)
ob_cube.lock_rotations_4d = False
ob_cube.empty_display_type = 'ARROWS'
ob_cube.lineart.crease_threshold = 0.0
ob_cube_001.location = (0.0, 0.0, 2.232)
ob_cube_001.scale = (1.0, 1.0, 1.432)
ob_cube_001.lock_rotations_4d = False
ob_cube_001.empty_display_type = 'ARROWS'
ob_cube_001.lineart.crease_threshold = 0.0
ob_cube_002.location = (0.0, 0.0, 2.232)
ob_cube_002.scale = (1.0, 1.0, 1.432)
ob_cube_002.lock_rotations_4d = False
ob_cube_002.empty_display_type = 'ARROWS'
ob_cube_002.lineart.crease_threshold = 0.0
ob_cube_003.location = (1.023, 0.6584, 1.427)
ob_cube_003.scale = (0.04617, 0.04617, 0.04617)
_m = ob_cube_003.modifiers.new('Subdivision', 'SUBSURF')

# ---- collection membership
col_collection.objects.link(ob_cube)
col_collection.objects.link(ob_cube_001)
col_collection.objects.link(ob_cube_002)
col_collection.objects.link(ob_cube_003)

# ---- scene / render settings (as saved in the file)
scene.frame_start = 1; scene.frame_end = 250; scene.frame_set(1)
scene.render.engine = 'BLENDER_EEVEE_NEXT'
scene.cycles.sampling_pattern = 'TABULATED_SOBOL'
bpy.context.view_layer.update()

# ---- added for rendering (the .blend has no active camera and no usable light): camera, sun
cam_auto = bpy.data.cameras.new('AutoCamera')
cam_auto.lens = 50.0
cam_auto.sensor_width = 36.0
cam_auto.clip_end = 1000.0
ob_auto_camera = bpy.data.objects.new('AutoCamera', cam_auto)
scene.collection.objects.link(ob_auto_camera)
ob_auto_camera.location = (3.86483, -4.62033, 5.31234)
ob_auto_camera.rotation_euler = (1.09748, -7.21219e-08, 0.694738)
scene.camera = ob_auto_camera
light_auto_sun = bpy.data.lights.new('AutoSun', 'SUN')
light_auto_sun.energy = 3.0
light_auto_sun.angle = 0.0523599
ob_auto_sun = bpy.data.objects.new('AutoSun', light_auto_sun)
scene.collection.objects.link(ob_auto_sun)
ob_auto_sun.rotation_euler = (0.872665, 0.174533, 0.523599)
bpy.context.view_layer.update()
